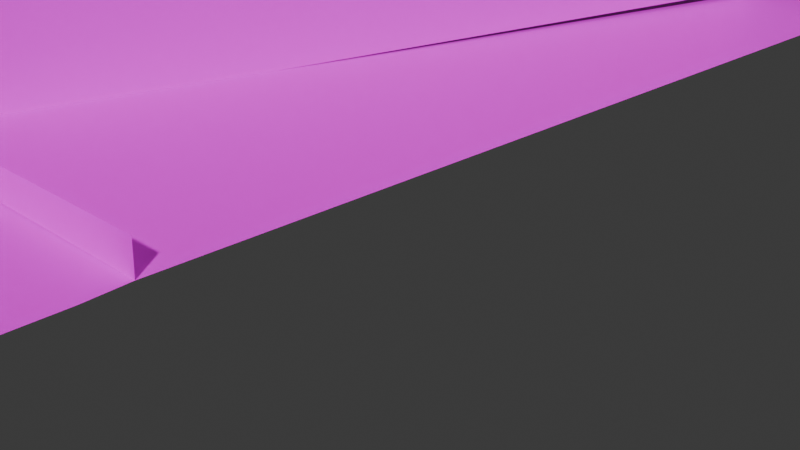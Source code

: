 # Source: blend.blend  (saved by Blender 4.0.36; exported with 4.5.12 LTS)
import bpy
from mathutils import Matrix  # noqa: F401  (used for matrix-valued properties, if any)

bpy.ops.wm.read_factory_settings(use_empty=True)
scene = bpy.context.scene
scene.name = 'Scene'

# ---- collections
col_collection = bpy.data.collections.new('Collection'); scene.collection.children.link(col_collection)
col_collection_1 = bpy.data.collections.new('Collection 1'); col_collection.children.link(col_collection_1)
col_3 = bpy.data.collections.new('3'); scene.collection.children.link(col_3)
col_2 = bpy.data.collections.new('2'); scene.collection.children.link(col_2)
col_1 = bpy.data.collections.new('1'); scene.collection.children.link(col_1)
col_4 = bpy.data.collections.new('4'); scene.collection.children.link(col_4)
col_5 = bpy.data.collections.new('5'); scene.collection.children.link(col_5)
col_6 = bpy.data.collections.new('6'); scene.collection.children.link(col_6)
col_ground = bpy.data.collections.new('ground'); scene.collection.children.link(col_ground)

# ---- images (referenced by path relative to the original .blend; pixels are not part of the script)
import os
ASSET_DIR = os.environ.get("B2B_ASSET_DIR", "")  # directory of the original .blend (textures are referenced by path, not embedded)
HERE = os.path.dirname(os.path.abspath(__file__))  # packed textures are extracted next to this script under _unpacked/

def load_image(name, relpath, width, height, colorspace="sRGB"):
    """Load a texture the original file referenced (path relative to the .blend, or extracted next to this script)."""
    p = next((c for c in (os.path.join(HERE, relpath), os.path.join(ASSET_DIR, relpath)) if relpath and os.path.exists(c)), "")
    if p:
        img = bpy.data.images.load(p, check_existing=True)
        img.name = name
    else:  # same state as the original file: an image datablock whose file is absent (Cycles renders it pink)
        img = bpy.data.images.new(name, width, height)
        img.source = "FILE"
        img.filepath = "//" + (relpath or name)
    img.colorspace_settings.name = colorspace
    return img
img_dsc024730_png = load_image('DSC024730.png', 'DSC024730.png', 1024, 1024, 'sRGB')
img_senjuazuma1_png = load_image('senjuazuma1.png', 'senjuazuma1.png', 1024, 1024, 'sRGB')
img_senjuazuma2_png = load_image('senjuazuma2.png', 'senjuazuma2.png', 1024, 1024, 'sRGB')
img_18_png = load_image('18.png', '18.png', 1024, 1024, 'sRGB')
img_0_png_001 = load_image('0.png.001', '0.png', 1024, 1024, 'sRGB')
img_1_png_001 = load_image('1.png.001', '1.png', 1024, 1024, 'sRGB')
img_2_png_001 = load_image('2.png.001', '2.png', 1024, 1024, 'sRGB')
img_6_png = load_image('6.png', '6.png', 1024, 1024, 'sRGB')
img_7_png = load_image('7.png', '7.png', 1024, 1024, 'sRGB')
img_9_png = load_image('9.png', '9.png', 1024, 1024, 'sRGB')
img_10_png = load_image('10.png', '10.png', 1024, 1024, 'sRGB')
img_dsc023320_png = load_image('DSC023320.png', 'DSC023320.png', 1024, 1024, 'sRGB')
img_3_png = load_image('3.png', '3.png', 1024, 1024, 'sRGB')
img_4_png = load_image('4.png', '4.png', 1024, 1024, 'sRGB')
img_5_png = load_image('5.png', '5.png', 1024, 1024, 'sRGB')
img_8_png = load_image('8.png', '8.png', 1024, 1024, 'sRGB')
img_8_2_png = load_image('8_2.png', '8_2.png', 1024, 1024, 'sRGB')
img_enseki_png_001 = load_image('enseki.png.001', 'enseki.png', 1024, 1024, 'sRGB')
img_bokuteikabe_png_001 = load_image('bokuteikabe.png.001', 'bokuteikabe.png', 1024, 1024, 'sRGB')
img_11_png = load_image('11.png', '11.png', 1024, 1024, 'sRGB')
img_12_png = load_image('12.png', '12.png', 1024, 1024, 'sRGB')
img_13_png = load_image('13.png', '13.png', 1024, 1024, 'sRGB')
img_h01_png = load_image('h01.png', 'h01.png', 1024, 1024, 'sRGB')
img_10_png_001 = load_image('10.png.001', '10.png', 1024, 1024, 'sRGB')
img_14_png = load_image('14.png', '14.png', 1024, 1024, 'sRGB')
img_15_png = load_image('15.png', '15.png', 1024, 1024, 'sRGB')
img_17_png = load_image('17.png', '17.png', 1024, 1024, 'sRGB')
img_16_png = load_image('16.png', '16.png', 1024, 1024, 'sRGB')
img_dsc023311_png = load_image('DSC023311.png', 'DSC023311.png', 1024, 1024, 'sRGB')
img_dsc02324p_0_png = load_image('DSC02324p-0.png', 'DSC02324p-0.png', 1024, 1024, 'sRGB')
img_dsc02324p_1_png = load_image('DSC02324p-1.png', 'DSC02324p-1.png', 1024, 1024, 'sRGB')
img_kawara_png = load_image('kawara.png', 'kawara.png', 1024, 1024, 'sRGB')
img_19_png = load_image('19.png', '19.png', 1024, 1024, 'sRGB')
img_road1_png = load_image('road1.png', 'road1.png', 1024, 1024, 'sRGB')

# ---- materials (node trees are filled in below, after node groups)
mat_033 = bpy.data.materials.new('マテリアル.033')
mat_033.use_transparent_shadow = False
mat_034 = bpy.data.materials.new('マテリアル.034')
mat_034.use_transparent_shadow = False
mat_035 = bpy.data.materials.new('マテリアル.035')
mat_035.use_transparent_shadow = False
mat_test_material_003 = bpy.data.materials.new('test\u3000Material.003')
mat_test_material_003.diffuse_color = (1.0, 1.0, 1.0, 1.0)
mat_036 = bpy.data.materials.new('マテリアル.036')
mat_036.use_transparent_shadow = False
mat_037 = bpy.data.materials.new('マテリアル.037')
mat_037.use_transparent_shadow = False
mat_test_material_004 = bpy.data.materials.new('test\u3000Material.004')
mat_test_material_004.diffuse_color = (1.0, 1.0, 1.0, 1.0)
mat_023 = bpy.data.materials.new('マテリアル.023')
mat_023.use_transparent_shadow = False
mat_024 = bpy.data.materials.new('マテリアル.024')
mat_024.use_transparent_shadow = False
mat_028 = bpy.data.materials.new('マテリアル.028')
mat_028.use_transparent_shadow = False
mat_029 = bpy.data.materials.new('マテリアル.029')
mat_029.use_transparent_shadow = False
mat_031 = bpy.data.materials.new('マテリアル.031')
mat_031.use_transparent_shadow = False
mat_032 = bpy.data.materials.new('マテリアル.032')
mat_032.use_transparent_shadow = False
mat_048 = bpy.data.materials.new('マテリアル.048')
mat_048.use_transparent_shadow = False
mat_025 = bpy.data.materials.new('マテリアル.025')
mat_025.use_transparent_shadow = False
mat_026 = bpy.data.materials.new('マテリアル.026')
mat_026.use_transparent_shadow = False
mat_027 = bpy.data.materials.new('マテリアル.027')
mat_027.use_transparent_shadow = False
mat_014 = bpy.data.materials.new('マテリアル.014')
mat_014.use_transparent_shadow = False
mat_021 = bpy.data.materials.new('マテリアル.021')
mat_021.use_transparent_shadow = False
mat_012 = bpy.data.materials.new('マテリアル.012')
mat_012.use_transparent_shadow = False
mat_015 = bpy.data.materials.new('マテリアル.015')
mat_015.use_transparent_shadow = False
mat_016 = bpy.data.materials.new('マテリアル.016')
mat_016.use_transparent_shadow = False
mat_017 = bpy.data.materials.new('マテリアル.017')
mat_017.use_transparent_shadow = False
mat_018 = bpy.data.materials.new('マテリアル.018')
mat_018.use_transparent_shadow = False
mat_019 = bpy.data.materials.new('マテリアル.019')
mat_019.use_transparent_shadow = False
mat_020 = bpy.data.materials.new('マテリアル.020')
mat_020.use_transparent_shadow = False
mat_022 = bpy.data.materials.new('マテリアル.022')
mat_022.use_transparent_shadow = False
mat_x = bpy.data.materials.new('マテリアル')
mat_x.use_transparent_shadow = False
mat_007 = bpy.data.materials.new('マテリアル.007')
mat_007.use_transparent_shadow = False
mat_001 = bpy.data.materials.new('マテリアル.001')
mat_001.use_transparent_shadow = False
mat_002 = bpy.data.materials.new('マテリアル.002')
mat_002.use_transparent_shadow = False
mat_003 = bpy.data.materials.new('マテリアル.003')
mat_003.use_transparent_shadow = False
mat_008 = bpy.data.materials.new('マテリアル.008')
mat_008.use_transparent_shadow = False
mat_047 = bpy.data.materials.new('マテリアル.047')
mat_047.use_transparent_shadow = False
mat_004 = bpy.data.materials.new('マテリアル.004')
mat_004.use_transparent_shadow = False
mat_005 = bpy.data.materials.new('マテリアル.005')
mat_005.use_transparent_shadow = False
mat_010 = bpy.data.materials.new('マテリアル.010')
mat_010.use_transparent_shadow = False
mat_006 = bpy.data.materials.new('マテリアル.006')
mat_006.use_transparent_shadow = False
mat_011 = bpy.data.materials.new('マテリアル.011')
mat_011.use_transparent_shadow = False
mat_030 = bpy.data.materials.new('マテリアル.030')
mat_030.use_transparent_shadow = False
mat_038 = bpy.data.materials.new('マテリアル.038')
mat_038.use_transparent_shadow = False
mat_039 = bpy.data.materials.new('マテリアル.039')
mat_039.use_transparent_shadow = False
mat_042 = bpy.data.materials.new('マテリアル.042')
mat_042.use_transparent_shadow = False
mat_043 = bpy.data.materials.new('マテリアル.043')
mat_043.use_transparent_shadow = False
mat_046 = bpy.data.materials.new('マテリアル.046')
mat_046.use_transparent_shadow = False
mat_013 = bpy.data.materials.new('マテリアル.013')
mat_013.use_transparent_shadow = False

# ---- material node trees
mat_033.use_nodes = True; mat_033.node_tree.nodes.clear()
_N = mat_033.node_tree.nodes; _L = mat_033.node_tree.links
n0 = _N.new('ShaderNodeBsdfPrincipled'); n0.name = 'プリンシプルBSDF'; n0.location = (10, 300)
n0.inputs[3].default_value = 1.45
n1 = _N.new('ShaderNodeOutputMaterial'); n1.name = 'マテリアル出力'; n1.location = (300, 300)
n2 = _N.new('ShaderNodeTexImage'); n2.name = '画像テクスチャ'; n2.location = (-280, 275)
n2.image = img_dsc024730_png
_L.new(n0.outputs[0], n1.inputs[0])
_L.new(n2.outputs[0], n0.inputs[0])
n1.is_active_output = True
mat_034.use_nodes = True; mat_034.node_tree.nodes.clear()
_N = mat_034.node_tree.nodes; _L = mat_034.node_tree.links
n0 = _N.new('ShaderNodeBsdfPrincipled'); n0.name = 'プリンシプルBSDF'; n0.location = (10, 300)
n0.inputs[3].default_value = 1.45
n1 = _N.new('ShaderNodeOutputMaterial'); n1.name = 'マテリアル出力'; n1.location = (300, 300)
n2 = _N.new('ShaderNodeTexImage'); n2.name = '画像テクスチャ'; n2.location = (-280, 275)
n2.image = img_senjuazuma1_png
_L.new(n0.outputs[0], n1.inputs[0])
_L.new(n2.outputs[0], n0.inputs[0])
n1.is_active_output = True
mat_035.use_nodes = True; mat_035.node_tree.nodes.clear()
_N = mat_035.node_tree.nodes; _L = mat_035.node_tree.links
n0 = _N.new('ShaderNodeBsdfPrincipled'); n0.name = 'プリンシプルBSDF'; n0.location = (10, 300)
n0.inputs[3].default_value = 1.45
n1 = _N.new('ShaderNodeOutputMaterial'); n1.name = 'マテリアル出力'; n1.location = (300, 300)
n2 = _N.new('ShaderNodeTexImage'); n2.name = '画像テクスチャ'; n2.location = (-280, 275)
n2.image = img_senjuazuma2_png
_L.new(n0.outputs[0], n1.inputs[0])
_L.new(n2.outputs[0], n0.inputs[0])
n1.is_active_output = True
mat_test_material_003.use_nodes = True; mat_test_material_003.node_tree.nodes.clear()
_N = mat_test_material_003.node_tree.nodes; _L = mat_test_material_003.node_tree.links
n0 = _N.new('ShaderNodeBsdfPrincipled'); n0.name = 'プリンシプルBSDF'; n0.location = (10, 300)
n0.inputs[0].default_value = (0.0, 0.008077, 1.0, 1.0)
n0.inputs[3].default_value = 1.45
n0.inputs[27].default_value = (0.0, 0.0, 0.0, 1.0)
n1 = _N.new('ShaderNodeOutputMaterial'); n1.name = 'マテリアル出力'; n1.location = (300, 300)
_L.new(n0.outputs[0], n1.inputs[0])
n1.is_active_output = True
mat_036.use_nodes = True; mat_036.node_tree.nodes.clear()
_N = mat_036.node_tree.nodes; _L = mat_036.node_tree.links
n0 = _N.new('ShaderNodeBsdfPrincipled'); n0.name = 'プリンシプルBSDF'; n0.location = (10, 300)
n0.inputs[3].default_value = 1.45
n1 = _N.new('ShaderNodeOutputMaterial'); n1.name = 'マテリアル出力'; n1.location = (300, 300)
n2 = _N.new('ShaderNodeTexImage'); n2.name = '画像テクスチャ'; n2.location = (-280, 275)
n2.image = img_18_png
_L.new(n0.outputs[0], n1.inputs[0])
_L.new(n2.outputs[0], n0.inputs[0])
n1.is_active_output = True
mat_037.use_nodes = True; mat_037.node_tree.nodes.clear()
_N = mat_037.node_tree.nodes; _L = mat_037.node_tree.links
n0 = _N.new('ShaderNodeBsdfPrincipled'); n0.name = 'プリンシプルBSDF'; n0.location = (10, 300)
n0.inputs[3].default_value = 1.45
n1 = _N.new('ShaderNodeOutputMaterial'); n1.name = 'マテリアル出力'; n1.location = (300, 300)
n2 = _N.new('ShaderNodeTexImage'); n2.name = '画像テクスチャ'; n2.location = (-280, 275)
n2.image = img_dsc024730_png
_L.new(n0.outputs[0], n1.inputs[0])
_L.new(n2.outputs[0], n0.inputs[0])
n1.is_active_output = True
mat_test_material_004.use_nodes = True; mat_test_material_004.node_tree.nodes.clear()
_N = mat_test_material_004.node_tree.nodes; _L = mat_test_material_004.node_tree.links
n0 = _N.new('ShaderNodeBsdfPrincipled'); n0.name = 'プリンシプルBSDF'; n0.location = (10, 300)
n0.inputs[3].default_value = 1.45
n0.inputs[27].default_value = (0.0, 0.0, 0.0, 1.0)
n1 = _N.new('ShaderNodeOutputMaterial'); n1.name = 'マテリアル出力'; n1.location = (300, 300)
n2 = _N.new('ShaderNodeTexImage'); n2.name = '画像テクスチャ'; n2.location = (-280, 275)
n2.image = img_0_png_001
_L.new(n0.outputs[0], n1.inputs[0])
_L.new(n2.outputs[0], n0.inputs[0])
n1.is_active_output = True
mat_023.use_nodes = True; mat_023.node_tree.nodes.clear()
_N = mat_023.node_tree.nodes; _L = mat_023.node_tree.links
n0 = _N.new('ShaderNodeBsdfPrincipled'); n0.name = 'プリンシプルBSDF'; n0.location = (10, 300)
n0.inputs[3].default_value = 1.45
n1 = _N.new('ShaderNodeOutputMaterial'); n1.name = 'マテリアル出力'; n1.location = (300, 300)
n2 = _N.new('ShaderNodeTexImage'); n2.name = '画像テクスチャ'; n2.location = (-280, 275)
n2.image = img_1_png_001
_L.new(n0.outputs[0], n1.inputs[0])
_L.new(n2.outputs[0], n0.inputs[0])
n1.is_active_output = True
mat_024.use_nodes = True; mat_024.node_tree.nodes.clear()
_N = mat_024.node_tree.nodes; _L = mat_024.node_tree.links
n0 = _N.new('ShaderNodeBsdfPrincipled'); n0.name = 'プリンシプルBSDF'; n0.location = (10, 300)
n0.inputs[3].default_value = 1.45
n1 = _N.new('ShaderNodeOutputMaterial'); n1.name = 'マテリアル出力'; n1.location = (300, 300)
n2 = _N.new('ShaderNodeTexImage'); n2.name = '画像テクスチャ'; n2.location = (-280, 275)
n2.image = img_2_png_001
_L.new(n0.outputs[0], n1.inputs[0])
_L.new(n2.outputs[0], n0.inputs[0])
n1.is_active_output = True
mat_028.use_nodes = True; mat_028.node_tree.nodes.clear()
_N = mat_028.node_tree.nodes; _L = mat_028.node_tree.links
n0 = _N.new('ShaderNodeBsdfPrincipled'); n0.name = 'プリンシプルBSDF'; n0.location = (10, 300)
n0.inputs[3].default_value = 1.45
n1 = _N.new('ShaderNodeOutputMaterial'); n1.name = 'マテリアル出力'; n1.location = (300, 300)
n2 = _N.new('ShaderNodeTexImage'); n2.name = '画像テクスチャ'; n2.location = (-280, 275)
n2.image = img_6_png
_L.new(n0.outputs[0], n1.inputs[0])
_L.new(n2.outputs[0], n0.inputs[0])
n1.is_active_output = True
mat_029.use_nodes = True; mat_029.node_tree.nodes.clear()
_N = mat_029.node_tree.nodes; _L = mat_029.node_tree.links
n0 = _N.new('ShaderNodeBsdfPrincipled'); n0.name = 'プリンシプルBSDF'; n0.location = (10, 300)
n0.inputs[3].default_value = 1.45
n1 = _N.new('ShaderNodeOutputMaterial'); n1.name = 'マテリアル出力'; n1.location = (300, 300)
n2 = _N.new('ShaderNodeTexImage'); n2.name = '画像テクスチャ'; n2.location = (-280, 275)
n2.image = img_7_png
_L.new(n0.outputs[0], n1.inputs[0])
_L.new(n2.outputs[0], n0.inputs[0])
n1.is_active_output = True
mat_031.use_nodes = True; mat_031.node_tree.nodes.clear()
_N = mat_031.node_tree.nodes; _L = mat_031.node_tree.links
n0 = _N.new('ShaderNodeBsdfPrincipled'); n0.name = 'プリンシプルBSDF'; n0.location = (10, 300)
n0.inputs[3].default_value = 1.45
n1 = _N.new('ShaderNodeOutputMaterial'); n1.name = 'マテリアル出力'; n1.location = (300, 300)
n2 = _N.new('ShaderNodeTexImage'); n2.name = '画像テクスチャ'; n2.location = (-280, 275)
n2.image = img_9_png
_L.new(n0.outputs[0], n1.inputs[0])
_L.new(n2.outputs[0], n0.inputs[0])
n1.is_active_output = True
mat_032.use_nodes = True; mat_032.node_tree.nodes.clear()
_N = mat_032.node_tree.nodes; _L = mat_032.node_tree.links
n0 = _N.new('ShaderNodeBsdfPrincipled'); n0.name = 'プリンシプルBSDF'; n0.location = (10, 300)
n0.inputs[3].default_value = 1.45
n1 = _N.new('ShaderNodeOutputMaterial'); n1.name = 'マテリアル出力'; n1.location = (300, 300)
n2 = _N.new('ShaderNodeTexImage'); n2.name = '画像テクスチャ'; n2.location = (-280, 275)
n2.image = img_10_png
_L.new(n0.outputs[0], n1.inputs[0])
_L.new(n2.outputs[0], n0.inputs[0])
n1.is_active_output = True
mat_048.use_nodes = True; mat_048.node_tree.nodes.clear()
_N = mat_048.node_tree.nodes; _L = mat_048.node_tree.links
n0 = _N.new('ShaderNodeBsdfPrincipled'); n0.name = 'プリンシプルBSDF'; n0.location = (10, 300)
n0.inputs[3].default_value = 1.45
n1 = _N.new('ShaderNodeOutputMaterial'); n1.name = 'マテリアル出力'; n1.location = (300, 300)
n2 = _N.new('ShaderNodeTexImage'); n2.name = '画像テクスチャ'; n2.location = (-280, 275)
n2.image = img_dsc023320_png
_L.new(n0.outputs[0], n1.inputs[0])
_L.new(n2.outputs[0], n0.inputs[0])
n1.is_active_output = True
mat_025.use_nodes = True; mat_025.node_tree.nodes.clear()
_N = mat_025.node_tree.nodes; _L = mat_025.node_tree.links
n0 = _N.new('ShaderNodeBsdfPrincipled'); n0.name = 'プリンシプルBSDF'; n0.location = (10, 300)
n0.inputs[3].default_value = 1.45
n1 = _N.new('ShaderNodeOutputMaterial'); n1.name = 'マテリアル出力'; n1.location = (300, 300)
n2 = _N.new('ShaderNodeTexImage'); n2.name = '画像テクスチャ'; n2.location = (-280, 275)
n2.image = img_3_png
_L.new(n0.outputs[0], n1.inputs[0])
_L.new(n2.outputs[0], n0.inputs[0])
n1.is_active_output = True
mat_026.use_nodes = True; mat_026.node_tree.nodes.clear()
_N = mat_026.node_tree.nodes; _L = mat_026.node_tree.links
n0 = _N.new('ShaderNodeBsdfPrincipled'); n0.name = 'プリンシプルBSDF'; n0.location = (10, 300)
n0.inputs[3].default_value = 1.45
n1 = _N.new('ShaderNodeOutputMaterial'); n1.name = 'マテリアル出力'; n1.location = (300, 300)
n2 = _N.new('ShaderNodeTexImage'); n2.name = '画像テクスチャ'; n2.location = (-280, 275)
n2.image = img_4_png
_L.new(n0.outputs[0], n1.inputs[0])
_L.new(n2.outputs[0], n0.inputs[0])
n1.is_active_output = True
mat_027.use_nodes = True; mat_027.node_tree.nodes.clear()
_N = mat_027.node_tree.nodes; _L = mat_027.node_tree.links
n0 = _N.new('ShaderNodeBsdfPrincipled'); n0.name = 'プリンシプルBSDF'; n0.location = (10, 300)
n0.inputs[3].default_value = 1.45
n1 = _N.new('ShaderNodeOutputMaterial'); n1.name = 'マテリアル出力'; n1.location = (300, 300)
n2 = _N.new('ShaderNodeTexImage'); n2.name = '画像テクスチャ'; n2.location = (-280, 275)
n2.image = img_5_png
_L.new(n0.outputs[0], n1.inputs[0])
_L.new(n2.outputs[0], n0.inputs[0])
n1.is_active_output = True
mat_014.use_nodes = True; mat_014.node_tree.nodes.clear()
_N = mat_014.node_tree.nodes; _L = mat_014.node_tree.links
n0 = _N.new('ShaderNodeBsdfPrincipled'); n0.name = 'プリンシプルBSDF'; n0.location = (10, 300)
n0.inputs[3].default_value = 1.45
n1 = _N.new('ShaderNodeOutputMaterial'); n1.name = 'マテリアル出力'; n1.location = (300, 300)
n2 = _N.new('ShaderNodeTexImage'); n2.name = '画像テクスチャ'; n2.location = (-280, 275)
n2.image = img_8_png
_L.new(n0.outputs[0], n1.inputs[0])
_L.new(n2.outputs[0], n0.inputs[0])
n1.is_active_output = True
mat_021.use_nodes = True; mat_021.node_tree.nodes.clear()
_N = mat_021.node_tree.nodes; _L = mat_021.node_tree.links
n0 = _N.new('ShaderNodeBsdfPrincipled'); n0.name = 'プリンシプルBSDF'; n0.location = (10, 300)
n0.inputs[3].default_value = 1.45
n1 = _N.new('ShaderNodeOutputMaterial'); n1.name = 'マテリアル出力'; n1.location = (300, 300)
n2 = _N.new('ShaderNodeTexImage'); n2.name = '画像テクスチャ'; n2.location = (-280, 275)
n2.image = img_8_2_png
_L.new(n0.outputs[0], n1.inputs[0])
_L.new(n2.outputs[0], n0.inputs[0])
n1.is_active_output = True
mat_012.use_nodes = True; mat_012.node_tree.nodes.clear()
_N = mat_012.node_tree.nodes; _L = mat_012.node_tree.links
n0 = _N.new('ShaderNodeBsdfPrincipled'); n0.name = 'プリンシプルBSDF'; n0.location = (10, 300)
n0.inputs[3].default_value = 1.45
n1 = _N.new('ShaderNodeOutputMaterial'); n1.name = 'マテリアル出力'; n1.location = (300, 300)
n2 = _N.new('ShaderNodeTexImage'); n2.name = '画像テクスチャ'; n2.location = (-280, 275)
n2.image = img_enseki_png_001
_L.new(n0.outputs[0], n1.inputs[0])
_L.new(n2.outputs[0], n0.inputs[0])
n1.is_active_output = True
mat_015.use_nodes = True; mat_015.node_tree.nodes.clear()
_N = mat_015.node_tree.nodes; _L = mat_015.node_tree.links
n0 = _N.new('ShaderNodeBsdfPrincipled'); n0.name = 'プリンシプルBSDF'; n0.location = (10, 300)
n0.inputs[3].default_value = 1.45
n1 = _N.new('ShaderNodeOutputMaterial'); n1.name = 'マテリアル出力'; n1.location = (300, 300)
n2 = _N.new('ShaderNodeTexImage'); n2.name = '画像テクスチャ'; n2.location = (-280, 275)
n2.image = img_bokuteikabe_png_001
_L.new(n0.outputs[0], n1.inputs[0])
_L.new(n2.outputs[0], n0.inputs[0])
n1.is_active_output = True
mat_016.use_nodes = True; mat_016.node_tree.nodes.clear()
_N = mat_016.node_tree.nodes; _L = mat_016.node_tree.links
n0 = _N.new('ShaderNodeBsdfPrincipled'); n0.name = 'プリンシプルBSDF'; n0.location = (10, 300)
n0.inputs[3].default_value = 1.45
n1 = _N.new('ShaderNodeOutputMaterial'); n1.name = 'マテリアル出力'; n1.location = (300, 300)
n2 = _N.new('ShaderNodeTexImage'); n2.name = '画像テクスチャ'; n2.location = (-280, 275)
n2.image = img_bokuteikabe_png_001
_L.new(n0.outputs[0], n1.inputs[0])
_L.new(n2.outputs[0], n0.inputs[0])
n1.is_active_output = True
mat_017.use_nodes = True; mat_017.node_tree.nodes.clear()
_N = mat_017.node_tree.nodes; _L = mat_017.node_tree.links
n0 = _N.new('ShaderNodeBsdfPrincipled'); n0.name = 'プリンシプルBSDF'; n0.location = (10, 300)
n0.inputs[3].default_value = 1.45
n1 = _N.new('ShaderNodeOutputMaterial'); n1.name = 'マテリアル出力'; n1.location = (300, 300)
n2 = _N.new('ShaderNodeTexImage'); n2.name = '画像テクスチャ'; n2.location = (-280, 275)
n2.image = img_bokuteikabe_png_001
_L.new(n0.outputs[0], n1.inputs[0])
_L.new(n2.outputs[0], n0.inputs[0])
n1.is_active_output = True
mat_018.use_nodes = True; mat_018.node_tree.nodes.clear()
_N = mat_018.node_tree.nodes; _L = mat_018.node_tree.links
n0 = _N.new('ShaderNodeBsdfPrincipled'); n0.name = 'プリンシプルBSDF'; n0.location = (10, 300)
n0.inputs[3].default_value = 1.45
n1 = _N.new('ShaderNodeOutputMaterial'); n1.name = 'マテリアル出力'; n1.location = (300, 300)
n2 = _N.new('ShaderNodeTexImage'); n2.name = '画像テクスチャ'; n2.location = (-280, 275)
n2.image = img_enseki_png_001
_L.new(n0.outputs[0], n1.inputs[0])
_L.new(n2.outputs[0], n0.inputs[0])
n1.is_active_output = True
mat_019.use_nodes = True; mat_019.node_tree.nodes.clear()
_N = mat_019.node_tree.nodes; _L = mat_019.node_tree.links
n0 = _N.new('ShaderNodeBsdfPrincipled'); n0.name = 'プリンシプルBSDF'; n0.location = (10, 300)
n0.inputs[3].default_value = 1.45
n1 = _N.new('ShaderNodeOutputMaterial'); n1.name = 'マテリアル出力'; n1.location = (300, 300)
n2 = _N.new('ShaderNodeTexImage'); n2.name = '画像テクスチャ'; n2.location = (-280, 275)
n2.image = img_bokuteikabe_png_001
_L.new(n0.outputs[0], n1.inputs[0])
_L.new(n2.outputs[0], n0.inputs[0])
n1.is_active_output = True
mat_020.use_nodes = True; mat_020.node_tree.nodes.clear()
_N = mat_020.node_tree.nodes; _L = mat_020.node_tree.links
n0 = _N.new('ShaderNodeBsdfPrincipled'); n0.name = 'プリンシプルBSDF'; n0.location = (10, 300)
n0.inputs[3].default_value = 1.45
n1 = _N.new('ShaderNodeOutputMaterial'); n1.name = 'マテリアル出力'; n1.location = (300, 300)
n2 = _N.new('ShaderNodeTexImage'); n2.name = '画像テクスチャ'; n2.location = (-280, 275)
n2.image = img_bokuteikabe_png_001
_L.new(n0.outputs[0], n1.inputs[0])
_L.new(n2.outputs[0], n0.inputs[0])
n1.is_active_output = True
mat_022.use_nodes = True; mat_022.node_tree.nodes.clear()
_N = mat_022.node_tree.nodes; _L = mat_022.node_tree.links
n0 = _N.new('ShaderNodeBsdfPrincipled'); n0.name = 'プリンシプルBSDF'; n0.location = (10, 300)
n0.inputs[3].default_value = 1.45
n1 = _N.new('ShaderNodeOutputMaterial'); n1.name = 'マテリアル出力'; n1.location = (300, 300)
n2 = _N.new('ShaderNodeTexImage'); n2.name = '画像テクスチャ'; n2.location = (-280, 275)
n2.image = img_enseki_png_001
_L.new(n0.outputs[0], n1.inputs[0])
_L.new(n2.outputs[0], n0.inputs[0])
n1.is_active_output = True
mat_x.use_nodes = True; mat_x.node_tree.nodes.clear()
_N = mat_x.node_tree.nodes; _L = mat_x.node_tree.links
n0 = _N.new('ShaderNodeBsdfPrincipled'); n0.name = 'プリンシプルBSDF'; n0.location = (10, 300)
n0.inputs[3].default_value = 1.45
n1 = _N.new('ShaderNodeOutputMaterial'); n1.name = 'マテリアル出力'; n1.location = (300, 300)
n2 = _N.new('ShaderNodeTexImage'); n2.name = '画像テクスチャ'; n2.location = (-280, 275)
n2.image = img_11_png
_L.new(n0.outputs[0], n1.inputs[0])
_L.new(n2.outputs[0], n0.inputs[0])
n1.is_active_output = True
mat_007.use_nodes = True; mat_007.node_tree.nodes.clear()
_N = mat_007.node_tree.nodes; _L = mat_007.node_tree.links
n0 = _N.new('ShaderNodeBsdfPrincipled'); n0.name = 'プリンシプルBSDF'; n0.location = (10, 300)
n0.inputs[0].default_value = (0.8003, 0.02108, 0.0, 1.0)
n0.inputs[3].default_value = 1.45
n1 = _N.new('ShaderNodeOutputMaterial'); n1.name = 'マテリアル出力'; n1.location = (300, 300)
_L.new(n0.outputs[0], n1.inputs[0])
n1.is_active_output = True
mat_001.use_nodes = True; mat_001.node_tree.nodes.clear()
_N = mat_001.node_tree.nodes; _L = mat_001.node_tree.links
n0 = _N.new('ShaderNodeBsdfPrincipled'); n0.name = 'プリンシプルBSDF'; n0.location = (10, 300)
n0.inputs[3].default_value = 1.45
n1 = _N.new('ShaderNodeOutputMaterial'); n1.name = 'マテリアル出力'; n1.location = (300, 300)
n2 = _N.new('ShaderNodeTexImage'); n2.name = '画像テクスチャ'; n2.location = (-280, 275)
n2.image = img_12_png
_L.new(n0.outputs[0], n1.inputs[0])
_L.new(n2.outputs[0], n0.inputs[0])
n1.is_active_output = True
mat_002.use_nodes = True; mat_002.node_tree.nodes.clear()
_N = mat_002.node_tree.nodes; _L = mat_002.node_tree.links
n0 = _N.new('ShaderNodeBsdfPrincipled'); n0.name = 'プリンシプルBSDF'; n0.location = (10, 300)
n0.inputs[3].default_value = 1.45
n1 = _N.new('ShaderNodeOutputMaterial'); n1.name = 'マテリアル出力'; n1.location = (300, 300)
n2 = _N.new('ShaderNodeTexImage'); n2.name = '画像テクスチャ'; n2.location = (-280, 275)
n2.image = img_13_png
_L.new(n0.outputs[0], n1.inputs[0])
_L.new(n2.outputs[0], n0.inputs[0])
n1.is_active_output = True
mat_003.use_nodes = True; mat_003.node_tree.nodes.clear()
_N = mat_003.node_tree.nodes; _L = mat_003.node_tree.links
n0 = _N.new('ShaderNodeBsdfPrincipled'); n0.name = 'プリンシプルBSDF'; n0.location = (10, 300)
n0.inputs[3].default_value = 1.45
n1 = _N.new('ShaderNodeOutputMaterial'); n1.name = 'マテリアル出力'; n1.location = (300, 300)
n2 = _N.new('ShaderNodeTexImage'); n2.name = '画像テクスチャ'; n2.location = (-280, 275)
n2.image = img_h01_png
_L.new(n0.outputs[0], n1.inputs[0])
_L.new(n2.outputs[0], n0.inputs[0])
n1.is_active_output = True
mat_008.use_nodes = True; mat_008.node_tree.nodes.clear()
_N = mat_008.node_tree.nodes; _L = mat_008.node_tree.links
n0 = _N.new('ShaderNodeBsdfPrincipled'); n0.name = 'プリンシプルBSDF'; n0.location = (10, 300)
n0.inputs[0].default_value = (0.0, 0.8001, 0.0006467, 1.0)
n0.inputs[3].default_value = 1.45
n1 = _N.new('ShaderNodeOutputMaterial'); n1.name = 'マテリアル出力'; n1.location = (300, 300)
_L.new(n0.outputs[0], n1.inputs[0])
n1.is_active_output = True
mat_047.use_nodes = True; mat_047.node_tree.nodes.clear()
_N = mat_047.node_tree.nodes; _L = mat_047.node_tree.links
n0 = _N.new('ShaderNodeBsdfPrincipled'); n0.name = 'プリンシプルBSDF'; n0.location = (10, 300)
n0.inputs[3].default_value = 1.45
n1 = _N.new('ShaderNodeOutputMaterial'); n1.name = 'マテリアル出力'; n1.location = (300, 300)
n2 = _N.new('ShaderNodeTexImage'); n2.name = '画像テクスチャ'; n2.location = (-280, 275)
n2.image = img_10_png_001
_L.new(n0.outputs[0], n1.inputs[0])
_L.new(n2.outputs[0], n0.inputs[0])
n1.is_active_output = True
mat_004.use_nodes = True; mat_004.node_tree.nodes.clear()
_N = mat_004.node_tree.nodes; _L = mat_004.node_tree.links
n0 = _N.new('ShaderNodeBsdfPrincipled'); n0.name = 'プリンシプルBSDF'; n0.location = (10, 300)
n0.inputs[3].default_value = 1.45
n1 = _N.new('ShaderNodeOutputMaterial'); n1.name = 'マテリアル出力'; n1.location = (300, 300)
n2 = _N.new('ShaderNodeTexImage'); n2.name = '画像テクスチャ'; n2.location = (-280, 275)
n2.image = img_14_png
_L.new(n0.outputs[0], n1.inputs[0])
_L.new(n2.outputs[0], n0.inputs[0])
n1.is_active_output = True
mat_005.use_nodes = True; mat_005.node_tree.nodes.clear()
_N = mat_005.node_tree.nodes; _L = mat_005.node_tree.links
n0 = _N.new('ShaderNodeBsdfPrincipled'); n0.name = 'プリンシプルBSDF'; n0.location = (10, 300)
n0.inputs[3].default_value = 1.45
n1 = _N.new('ShaderNodeOutputMaterial'); n1.name = 'マテリアル出力'; n1.location = (300, 300)
n2 = _N.new('ShaderNodeTexImage'); n2.name = '画像テクスチャ'; n2.location = (-280, 275)
n2.image = img_h01_png
_L.new(n0.outputs[0], n1.inputs[0])
_L.new(n2.outputs[0], n0.inputs[0])
n1.is_active_output = True
mat_010.use_nodes = True; mat_010.node_tree.nodes.clear()
_N = mat_010.node_tree.nodes; _L = mat_010.node_tree.links
n0 = _N.new('ShaderNodeBsdfPrincipled'); n0.name = 'プリンシプルBSDF'; n0.location = (10, 300)
n0.inputs[0].default_value = (0.0, 0.8002, 0.7492, 1.0)
n0.inputs[3].default_value = 1.45
n1 = _N.new('ShaderNodeOutputMaterial'); n1.name = 'マテリアル出力'; n1.location = (300, 300)
_L.new(n0.outputs[0], n1.inputs[0])
n1.is_active_output = True
mat_006.use_nodes = True; mat_006.node_tree.nodes.clear()
_N = mat_006.node_tree.nodes; _L = mat_006.node_tree.links
n0 = _N.new('ShaderNodeBsdfPrincipled'); n0.name = 'プリンシプルBSDF'; n0.location = (10, 300)
n0.inputs[3].default_value = 1.45
n1 = _N.new('ShaderNodeOutputMaterial'); n1.name = 'マテリアル出力'; n1.location = (300, 300)
n2 = _N.new('ShaderNodeTexImage'); n2.name = '画像テクスチャ'; n2.location = (-280, 275)
n2.image = img_15_png
_L.new(n0.outputs[0], n1.inputs[0])
_L.new(n2.outputs[0], n0.inputs[0])
n1.is_active_output = True
mat_011.use_nodes = True; mat_011.node_tree.nodes.clear()
_N = mat_011.node_tree.nodes; _L = mat_011.node_tree.links
n0 = _N.new('ShaderNodeBsdfPrincipled'); n0.name = 'プリンシプルBSDF'; n0.location = (10, 300)
n0.inputs[3].default_value = 1.45
n1 = _N.new('ShaderNodeOutputMaterial'); n1.name = 'マテリアル出力'; n1.location = (300, 300)
n2 = _N.new('ShaderNodeTexImage'); n2.name = '画像テクスチャ'; n2.location = (-280, 275)
n2.image = img_17_png
_L.new(n0.outputs[0], n1.inputs[0])
_L.new(n2.outputs[0], n0.inputs[0])
n1.is_active_output = True
mat_030.use_nodes = True; mat_030.node_tree.nodes.clear()
_N = mat_030.node_tree.nodes; _L = mat_030.node_tree.links
n0 = _N.new('ShaderNodeBsdfPrincipled'); n0.name = 'プリンシプルBSDF'; n0.location = (10, 300)
n0.inputs[3].default_value = 1.45
n1 = _N.new('ShaderNodeOutputMaterial'); n1.name = 'マテリアル出力'; n1.location = (300, 300)
n2 = _N.new('ShaderNodeTexImage'); n2.name = '画像テクスチャ'; n2.location = (-280, 275)
n2.image = img_16_png
_L.new(n0.outputs[0], n1.inputs[0])
_L.new(n2.outputs[0], n0.inputs[0])
n1.is_active_output = True
mat_038.use_nodes = True; mat_038.node_tree.nodes.clear()
_N = mat_038.node_tree.nodes; _L = mat_038.node_tree.links
n0 = _N.new('ShaderNodeBsdfPrincipled'); n0.name = 'プリンシプルBSDF'; n0.location = (10, 300)
n0.inputs[3].default_value = 1.45
n1 = _N.new('ShaderNodeOutputMaterial'); n1.name = 'マテリアル出力'; n1.location = (300, 300)
n2 = _N.new('ShaderNodeTexImage'); n2.name = '画像テクスチャ'; n2.location = (-280, 275)
n2.image = img_dsc023311_png
_L.new(n0.outputs[0], n1.inputs[0])
_L.new(n2.outputs[0], n0.inputs[0])
n1.is_active_output = True
mat_039.use_nodes = True; mat_039.node_tree.nodes.clear()
_N = mat_039.node_tree.nodes; _L = mat_039.node_tree.links
n0 = _N.new('ShaderNodeBsdfPrincipled'); n0.name = 'プリンシプルBSDF'; n0.location = (10, 300)
n0.inputs[3].default_value = 1.45
n1 = _N.new('ShaderNodeOutputMaterial'); n1.name = 'マテリアル出力'; n1.location = (300, 300)
n2 = _N.new('ShaderNodeTexImage'); n2.name = '画像テクスチャ'; n2.location = (-280, 275)
n2.image = img_dsc02324p_0_png
_L.new(n0.outputs[0], n1.inputs[0])
_L.new(n2.outputs[0], n0.inputs[0])
n1.is_active_output = True
mat_042.use_nodes = True; mat_042.node_tree.nodes.clear()
_N = mat_042.node_tree.nodes; _L = mat_042.node_tree.links
n0 = _N.new('ShaderNodeBsdfPrincipled'); n0.name = 'プリンシプルBSDF'; n0.location = (10, 300)
n0.inputs[3].default_value = 1.45
n1 = _N.new('ShaderNodeOutputMaterial'); n1.name = 'マテリアル出力'; n1.location = (300, 300)
n2 = _N.new('ShaderNodeTexImage'); n2.name = '画像テクスチャ'; n2.location = (-280, 275)
n2.image = img_dsc02324p_1_png
_L.new(n0.outputs[0], n1.inputs[0])
_L.new(n2.outputs[0], n0.inputs[0])
n1.is_active_output = True
mat_043.use_nodes = True; mat_043.node_tree.nodes.clear()
_N = mat_043.node_tree.nodes; _L = mat_043.node_tree.links
n0 = _N.new('ShaderNodeBsdfPrincipled'); n0.name = 'プリンシプルBSDF'; n0.location = (10, 300)
n0.inputs[3].default_value = 1.45
n1 = _N.new('ShaderNodeOutputMaterial'); n1.name = 'マテリアル出力'; n1.location = (300, 300)
n2 = _N.new('ShaderNodeTexImage'); n2.name = '画像テクスチャ'; n2.location = (-280, 275)
n2.image = img_kawara_png
_L.new(n0.outputs[0], n1.inputs[0])
_L.new(n2.outputs[0], n0.inputs[0])
n1.is_active_output = True
mat_046.use_nodes = True; mat_046.node_tree.nodes.clear()
_N = mat_046.node_tree.nodes; _L = mat_046.node_tree.links
n0 = _N.new('ShaderNodeBsdfPrincipled'); n0.name = 'プリンシプルBSDF'; n0.location = (10, 300)
n0.inputs[3].default_value = 1.45
n1 = _N.new('ShaderNodeOutputMaterial'); n1.name = 'マテリアル出力'; n1.location = (300, 300)
n2 = _N.new('ShaderNodeTexImage'); n2.name = '画像テクスチャ'; n2.location = (-280, 275)
n2.image = img_19_png
_L.new(n0.outputs[0], n1.inputs[0])
_L.new(n2.outputs[0], n0.inputs[0])
n1.is_active_output = True
mat_013.use_nodes = True; mat_013.node_tree.nodes.clear()
_N = mat_013.node_tree.nodes; _L = mat_013.node_tree.links
n0 = _N.new('ShaderNodeBsdfPrincipled'); n0.name = 'プリンシプルBSDF'; n0.location = (10, 300)
n0.inputs[3].default_value = 1.45
n1 = _N.new('ShaderNodeOutputMaterial'); n1.name = 'マテリアル出力'; n1.location = (300, 300)
n2 = _N.new('ShaderNodeTexImage'); n2.name = '画像テクスチャ'; n2.location = (-280, 275)
n2.image = img_road1_png
_L.new(n0.outputs[0], n1.inputs[0])
_L.new(n2.outputs[0], n0.inputs[0])
_L.new(n2.outputs[1], n0.inputs[4])
n1.is_active_output = True

# ---- world
world_world = bpy.data.worlds.new('World'); scene.world = world_world
world_world.use_nodes = True; world_world.node_tree.nodes.clear()
_N = world_world.node_tree.nodes; _L = world_world.node_tree.links
n0 = _N.new('ShaderNodeOutputWorld'); n0.name = 'World Output'; n0.location = (300, 300)
n1 = _N.new('ShaderNodeBackground'); n1.name = 'Background'; n1.location = (10, 300)
n1.inputs[0].default_value = (0.05088, 0.05088, 0.05088, 1.0)
_L.new(n1.outputs[0], n0.inputs[0])
n0.is_active_output = True
world_world.color = (0.05088, 0.05088, 0.05088)
world_world.use_sun_shadow = False
world_world.sun_shadow_jitter_overblur = 0.0

# ---- cameras
cam_camera_001 = bpy.data.cameras.new('Camera.001')
cam_camera_001.clip_end = 100.0
cam_camera_001.ortho_scale = 7.314

# ---- meshes
me_x = bpy.data.meshes.new('立方体')
me_x.from_pydata([(-1.835, -12.92, -1.0), (-1.835, -12.92, 2.557), (-1.835, -1.381, 2.557), (5.036, -12.92, -1.0), (5.036, -12.92, 2.557), (5.036, -1.381, -1.0), (5.036, -1.381, 2.557)], [], [(5, 6, 4, 3), (3, 4, 1, 0), (6, 2, 1, 4)])
me_x.polygons.foreach_set('material_index', [2, 1, 1])
_uv = me_x.uv_layers.new(name='UVマップ')
_uv.uv.foreach_set('vector', [0.998, -0.006266, 0.998, 1.006, 0.00634, 1.006, 0.00634, -0.006265, 0.9756, 0.01453, 0.9756, 0.992, 0.03135, 0.992, 0.03135, 0.01453, 7.716e-05, 0.9411, 0.9839, 0.9411, 0.9839, 0.9999, 7.725e-05, 0.9999])
me_x.materials.append(mat_033)
me_x.materials.append(mat_034)
me_x.materials.append(mat_035)
me_x.update()
me_001 = bpy.data.meshes.new('立方体.001')
me_001.from_pydata([(-1.835, -6.741, -1.0), (-1.835, -6.741, 2.119), (-1.835, -1.381, 2.119), (2.935, -6.741, -1.0), (2.935, -6.741, 2.119), (2.935, -1.381, -1.0), (2.935, -1.381, 2.119)], [], [(5, 6, 4, 3), (3, 4, 1, 0), (6, 2, 1, 4)])
_uv = me_001.uv_layers.new(name='UVマップ')
_uv.uv.foreach_set('vector', [0.375, 0.5, 0.625, 0.5, 0.625, 0.75, 0.375, 0.75, 0.375, 0.75, 0.625, 0.75, 0.625, 1.0, 0.375, 1.0, 0.625, 0.5, 0.875, 0.5, 0.875, 0.75, 0.625, 0.75])
me_001.update()
me_mesh_004 = bpy.data.meshes.new('mesh.004')
me_mesh_004.from_pydata([(-24.5, -27.81, -3.663), (-20.67, -42.53, -3.663), (-21.1, -27.71, -3.663), (-23.67, -37.59, -3.663), (-23.52, -42.61, -3.663), (-24.21, -37.6, -3.663), (-10.26, -17.17, -3.663), (-16.49, -21.66, -3.663), (-10.66, -22.13, -3.663), (-16.1, -16.71, -3.663), (-20.25, -28.7, -3.663), (-18.32, -40.14, -3.663), (-14.9, -40.08, -3.663), (-20.02, -41.26, -3.663), (-18.3, -41.23, -3.663), (-15.11, -28.61, -3.663), (-5.973, -21.09, -3.663), (-10.18, -13.01, -3.663), (-10.14, -21.11, -3.663), (-6.013, -12.99, -3.663), (-25.0, -38.38, -3.663), (-27.97, -28.36, -3.663), (-28.2, -38.31, -3.663), (-24.77, -28.43, -3.663), (-4.993, -12.79, -3.663), (-1.263, -21.75, -3.663), (-0.6835, -13.08, -3.663), (1.337, -1.426, -3.663), (0.4865, 6.994, -3.663), (-10.0, 5.934, -3.663), (-4.213, -0.9857, -3.663), (-1.543, -1.716, -3.663), (-4.033, -2.726, -3.663), (-1.473, -2.466, -3.663), (-9.253, -1.496, -3.663), (-16.65, -21.39, -3.663), (-19.53, -16.4, -3.663), (-19.43, -21.44, -3.663), (-16.73, -16.35, -3.663), (-19.17, -16.11, -3.663), (-10.44, -8.266, -3.663), (-18.8, -7.886, -3.663), (-10.81, -16.49, -3.663), (-10.25, -4.876, -3.663), (-18.77, -0.02576, -3.663), (-18.51, -2.526, -3.663), (-19.08, -2.586, -3.663), (-10.63, -4.916, -3.663), (-18.53, -7.776, -3.663), (-10.42, -6.906, -3.663), (-10.86, 0.8142, -3.663), (-27.95, -39.14, -3.663), (-23.77, -45.68, -3.663), (-23.99, -39.0, -3.663), (-27.83, -42.68, -3.663), (-28.09, -42.69, -3.663), (-27.98, -45.82, -3.663), (-14.75, -30.24, -3.663), (-12.74, -39.84, -3.663), (-10.68, -39.8, -3.663), (-14.56, -40.89, -3.663), (-12.72, -40.86, -3.663), (-10.86, -30.16, -3.663), (-0.7435, -12.32, -3.663), (-10.16, -4.966, -3.663), (-10.3, -11.92, -3.663), (0.7365, -4.056, -3.663), (-20.67, -42.53, -3.89), (-24.5, -27.81, -3.89), (-21.1, -27.71, -3.89), (-23.67, -37.59, -3.89), (-24.21, -37.6, -3.89), (-23.52, -42.61, -3.89), (-21.1, -27.71, 5.774), (-20.67, -42.53, 5.774), (-24.5, -27.81, 5.774), (-24.21, -37.6, 5.774), (-23.67, -37.59, 5.774), (-23.52, -42.61, 5.774), (-10.26, -17.17, -3.945), (-16.49, -21.66, -3.945), (-16.1, -16.71, -3.945), (-10.66, -22.13, -3.945), (-10.66, -22.13, 4.164), (-16.49, -21.66, 4.164), (-10.26, -17.17, 4.164), (-16.1, -16.71, 4.164), (-20.25, -28.7, -3.945), (-15.11, -28.61, -3.945), (-14.9, -40.08, -3.945), (-18.32, -40.14, -3.945), (-20.02, -41.26, -3.945), (-18.3, -41.23, -3.945), (-15.11, -28.61, 5.104), (-14.9, -40.08, 5.104), (-20.25, -28.7, 5.104), (-20.02, -41.26, 5.104), (-18.3, -41.23, 5.104), (-18.32, -40.14, 5.104), (-5.973, -21.09, -3.917), (-10.18, -13.01, -3.917), (-6.013, -12.99, -3.917), (-10.14, -21.11, -3.917), (-10.14, -21.11, 3.208), (-10.18, -13.01, 3.208), (-5.973, -21.09, 3.208), (-6.013, -12.99, 3.208), (-25.0, -38.38, -3.838), (-27.97, -28.36, -3.838), (-24.77, -28.43, -3.838), (-28.2, -38.31, -3.838), (-28.2, -38.31, 2.945), (-27.97, -28.36, 2.945), (-25.0, -38.38, 2.945), (-24.77, -28.43, 2.945), (-4.993, -12.79, -3.925), (-1.263, -21.75, -3.925), (-5.573, -21.47, -3.925), (-0.6835, -13.08, -3.925), (-0.6835, -13.08, 3.687), (-4.993, -12.79, 3.687), (-5.573, -21.47, 3.687), (-10.0, 5.934, -3.758), (-4.213, -0.9857, -3.758), (-9.253, -1.496, -3.758), (1.337, -1.426, -3.758), (-1.543, -1.716, -3.758), (-4.033, -2.726, -3.758), (0.4865, 6.994, -3.758), (-1.473, -2.466, -3.758), (-9.253, -1.496, 2.408), (-10.0, 5.934, 2.408), (-4.213, -0.9857, 2.408), (-4.033, -2.726, 2.408), (-1.473, -2.466, 2.408), (-1.543, -1.716, 2.408), (1.337, -1.426, 2.408), (0.4865, 6.994, 2.408), (-16.65, -21.39, -3.999), (-19.53, -16.4, -3.999), (-16.73, -16.35, -3.999), (-19.43, -21.44, -3.999), (-19.43, -21.44, 2.248), (-19.53, -16.4, 2.248), (-16.65, -21.39, 2.248), (-16.73, -16.35, 2.248), (-19.17, -16.11, -3.954), (-10.44, -8.266, -3.954), (-10.81, -16.49, -3.954), (-18.8, -7.886, -3.954), (-18.8, -7.886, 5.858), (-10.44, -8.266, 5.858), (-19.17, -16.11, 5.858), (-10.81, -16.49, 5.858), (-10.63, -4.916, -3.95), (-10.42, -6.906, -3.95), (-18.53, -7.776, -3.95), (-19.08, -2.586, -3.95), (-10.25, -4.876, -3.95), (-18.51, -2.526, -3.95), (-18.77, -0.02576, -3.95), (-10.86, 0.8142, -3.95), (-10.86, 0.8142, 4.924), (-10.25, -4.876, 4.924), (-18.77, -0.02576, 4.924), (-18.51, -2.526, 4.924), (-19.08, -2.586, 4.924), (-18.53, -7.776, 4.924), (-10.42, -6.906, 4.924), (-10.63, -4.916, 4.924), (-28.09, -42.69, -3.925), (-23.77, -45.68, -3.925), (-27.98, -45.82, -3.925), (-27.83, -42.68, -3.925), (-27.95, -39.14, -3.925), (-23.99, -39.0, -3.925), (-23.99, -39.0, 2.537), (-23.77, -45.68, 2.537), (-27.95, -39.14, 2.537), (-27.83, -42.68, 2.537), (-28.09, -42.69, 2.537), (-27.98, -45.82, 2.537), (-14.75, -30.24, -3.896), (-10.86, -30.16, -3.896), (-10.68, -39.8, -3.896), (-12.74, -39.84, -3.896), (-14.56, -40.89, -3.896), (-12.72, -40.86, -3.896), (-10.86, -30.16, 3.294), (-10.68, -39.8, 3.294), (-14.75, -30.24, 3.294), (-14.56, -40.89, 3.294), (-12.72, -40.86, 3.294), (-12.74, -39.84, 3.294), (-0.7435, -12.32, -3.818), (-10.16, -4.966, -3.818), (0.7365, -4.056, -3.818), (-10.3, -11.92, -3.818), (-10.3, -11.92, 1.014), (-10.16, -4.966, 1.014), (-0.7435, -12.32, 1.014), (0.7365, -4.056, 1.014), (-4.893, -44.77, -3.993), (-10.83, -45.39, -3.993), (-10.83, -45.39, 4.991)], [], [(0, 1, 2), (3, 1, 0), (4, 1, 3), (0, 5, 3), (6, 7, 8), (9, 7, 6), (10, 11, 12), (13, 11, 10), (14, 11, 13), (15, 10, 12), (16, 17, 18), (19, 17, 16), (20, 21, 22), (23, 21, 20), (24, 25, 26), (27, 28, 29), (30, 27, 29), (31, 27, 30), (32, 31, 30), (33, 31, 32), (29, 34, 30), (35, 36, 37), (38, 36, 35), (39, 40, 41), (42, 40, 39), (43, 44, 45), (46, 43, 45), (47, 43, 46), (48, 47, 46), (49, 47, 48), (50, 44, 43), (51, 52, 53), (54, 52, 51), (55, 52, 54), (56, 52, 55), (57, 58, 59), (60, 58, 57), (61, 58, 60), (62, 57, 59), (63, 64, 65), (66, 64, 63), (67, 68, 69), (70, 68, 67), (71, 68, 70), (72, 70, 67), (73, 67, 69), (74, 67, 73), (75, 69, 68), (73, 69, 75), (76, 68, 71), (75, 68, 76), (77, 71, 70), (76, 71, 77), (78, 70, 72), (77, 70, 78), (74, 72, 67), (78, 72, 74), (75, 74, 73), (77, 74, 75), (78, 74, 77), (75, 76, 77), (79, 80, 81), (82, 80, 79), (83, 80, 82), (84, 80, 83), (85, 82, 79), (83, 82, 85), (86, 79, 81), (85, 79, 86), (84, 81, 80), (86, 81, 84), (85, 84, 83), (86, 84, 85), (87, 88, 89), (90, 87, 89), (91, 87, 90), (92, 91, 90), (93, 89, 88), (94, 89, 93), (95, 88, 87), (93, 88, 95), (96, 87, 91), (95, 87, 96), (97, 91, 92), (96, 91, 97), (98, 92, 90), (97, 92, 98), (94, 90, 89), (98, 90, 94), (95, 98, 94), (96, 98, 95), (97, 98, 96), (93, 95, 94), (99, 100, 101), (102, 100, 99), (103, 100, 102), (104, 100, 103), (106, 99, 101), (105, 99, 106), (104, 101, 100), (106, 101, 104), (105, 104, 103), (106, 104, 105), (107, 108, 109), (110, 108, 107), (111, 108, 110), (112, 108, 111), (113, 110, 107), (111, 110, 113), (114, 107, 109), (113, 107, 114), (112, 109, 108), (114, 109, 112), (113, 112, 111), (114, 112, 113), (115, 116, 117), (118, 116, 115), (119, 116, 118), (120, 118, 115), (119, 118, 120), (120, 115, 121), (122, 123, 124), (125, 123, 122), (126, 123, 125), (127, 123, 126), (128, 125, 122), (129, 127, 126), (130, 122, 124), (131, 122, 130), (132, 124, 123), (130, 124, 132), (133, 123, 127), (132, 123, 133), (134, 127, 129), (133, 127, 134), (135, 129, 126), (134, 129, 135), (136, 126, 125), (135, 126, 136), (137, 125, 128), (136, 125, 137), (137, 128, 131), (136, 137, 131), (132, 136, 131), (135, 136, 132), (133, 135, 132), (134, 135, 133), (131, 130, 132), (138, 139, 140), (141, 139, 138), (142, 139, 141), (143, 139, 142), (144, 141, 138), (142, 141, 144), (145, 138, 140), (144, 138, 145), (143, 140, 139), (145, 140, 143), (144, 143, 142), (145, 143, 144), (146, 147, 148), (149, 147, 146), (150, 147, 149), (151, 147, 150), (152, 149, 146), (150, 149, 152), (153, 146, 148), (152, 146, 153), (151, 148, 147), (153, 148, 151), (152, 151, 150), (153, 151, 152), (154, 155, 156), (157, 154, 156), (158, 154, 157), (159, 158, 157), (160, 158, 159), (161, 158, 160), (162, 158, 161), (163, 158, 162), (164, 161, 160), (162, 161, 164), (165, 160, 159), (164, 160, 165), (166, 159, 157), (165, 159, 166), (167, 157, 156), (166, 157, 167), (168, 156, 155), (167, 156, 168), (169, 155, 154), (168, 155, 169), (163, 154, 158), (169, 154, 163), (163, 164, 165), (166, 163, 165), (169, 163, 166), (167, 169, 166), (168, 169, 167), (162, 164, 163), (170, 171, 172), (173, 171, 170), (174, 171, 173), (175, 171, 174), (176, 171, 175), (177, 171, 176), (178, 175, 174), (176, 175, 178), (179, 174, 173), (178, 174, 179), (180, 173, 170), (179, 173, 180), (181, 170, 172), (180, 170, 181), (177, 172, 171), (181, 172, 177), (178, 177, 176), (179, 177, 178), (180, 177, 179), (181, 177, 180), (182, 183, 184), (185, 182, 184), (186, 182, 185), (187, 186, 185), (188, 184, 183), (189, 184, 188), (190, 183, 182), (188, 183, 190), (191, 182, 186), (190, 182, 191), (192, 186, 187), (191, 186, 192), (193, 187, 185), (192, 187, 193), (189, 185, 184), (193, 185, 189), (190, 193, 189), (191, 193, 190), (192, 193, 191), (188, 190, 189), (194, 195, 196), (197, 195, 194), (198, 195, 197), (199, 195, 198), (200, 197, 194), (198, 197, 200), (201, 194, 196), (200, 194, 201), (199, 196, 195), (201, 196, 199), (200, 199, 198), (201, 199, 200), (204, 202, 203)])
_uv = me_mesh_004.uv_layers.new(name='UVMap')
_uv.uv.foreach_set('vector', [0.0, 0.0, 0.0, 0.0, 0.0, 0.0, 0.0, 0.0, 0.0, 0.0, 0.0, 0.0, 0.0, 0.0, 0.0, 0.0, 0.0, 0.0, 0.0, 0.0, 0.0, 0.0, 0.0, 0.0, 0.0, 0.0, 0.0, 0.0, 0.0, 0.0, 0.0, 0.0, 0.0, 0.0, 0.0, 0.0, 0.0, 0.0, 0.0, 0.0, 0.0, 0.0, 0.0, 0.0, 0.0, 0.0, 0.0, 0.0, 0.0, 0.0, 0.0, 0.0, 0.0, 0.0, 0.0, 0.0, 0.0, 0.0, 0.0, 0.0, 0.0, 0.0, 0.0, 0.0, 0.0, 0.0, 0.0, 0.0, 0.0, 0.0, 0.0, 0.0, 0.0, 0.0, 0.0, 0.0, 0.0, 0.0, 0.0, 0.0, 0.0, 0.0, 0.0, 0.0, 0.0, 0.0, 0.0, 0.0, 0.0, 0.0, 0.0, 0.0, 0.0, 0.0, 0.0, 0.0, 0.0, 0.0, 0.0, 0.0, 0.0, 0.0, 0.0, 0.0, 0.0, 0.0, 0.0, 0.0, 0.0, 0.0, 0.0, 0.0, 0.0, 0.0, 0.0, 0.0, 0.0, 0.0, 0.0, 0.0, 0.0, 0.0, 0.0, 0.0, 0.0, 0.0, 0.0, 0.0, 0.0, 0.0, 0.0, 0.0, 0.0, 0.0, 0.0, 0.0, 0.0, 0.0, 0.0, 0.0, 0.0, 0.0, 0.0, 0.0, 0.0, 0.0, 0.0, 0.0, 0.0, 0.0, 0.0, 0.0, 0.0, 0.0, 0.0, 0.0, 0.0, 0.0, 0.0, 0.0, 0.0, 0.0, 0.0, 0.0, 0.0, 0.0, 0.0, 0.0, 0.0, 0.0, 0.0, 0.0, 0.0, 0.0, 0.0, 0.0, 0.0, 0.0, 0.0, 0.0, 0.0, 0.0, 0.0, 0.0, 0.0, 0.0, 0.0, 0.0, 0.0, 0.0, 0.0, 0.0, 0.0, 0.0, 0.0, 0.0, 0.0, 0.0, 0.0, 0.0, 0.0, 0.0, 0.0, 0.0, 0.0, 0.0, 0.0, 0.0, 0.0, 0.0, 0.0, 0.0, 0.0, 0.0, 0.0, 0.0, 0.0, 0.0, 0.0, 0.0, 0.0, 0.0, 0.0, 0.0, 0.0, 0.0, 0.0, 0.0, 0.0, 0.0, 0.0, 0.0, 0.0, 0.0, 0.0, 0.0, 0.0, 0.0, 0.0, 0.0, 0.0, 0.0, 0.0, 0.0, 0.0, 0.0, 0.0, 0.0, 0.0, 0.0, 0.0, 0.0, 0.0, 0.0, 0.0, 0.0, 0.0, 0.0, 0.0, 0.0, 0.0, 0.0, 0.0, 0.0, 0.0, 0.0, 0.0, 0.0, 0.0, 0.0, 0.0, 0.0, 0.0, 0.0, 0.0, 0.0, 0.0, 0.0, 0.0, 0.0, 0.0, 0.0, 0.0, 0.0, 0.0, 0.0, 0.0, 0.0, 0.0, 0.0, 0.0, 0.0, 0.0, 0.0, 0.0, 0.0, 0.0, 0.0, 0.0, 0.0, 0.0, 0.0, 0.0, 0.0, 0.0, 0.0, 0.0, 0.0, 0.0, 0.0, 0.0, 0.0, 0.0, 0.0, 0.0, 0.0, 0.0, 0.0, 0.0, 0.0, 0.0, 0.0, 0.0, 0.0, 0.0, 0.0, 0.0, 0.0, 0.0, 0.0, 0.0, 0.0, 0.0, 0.0, 0.0, 0.0, 0.0, 0.0, 0.0, 0.0, 0.0, 0.0, 0.0, 0.0, 0.0, 0.0, 0.0, 0.0, 0.0, 0.0, 0.0, 0.0, 0.0, 0.0, 0.0, 0.0, 0.0, 0.0, 0.0, 0.0, 0.0, 0.0, 0.0, 0.0, 0.0, 0.0, 0.0, 0.0, 0.0, 0.0, 0.0, 0.0, 0.0, 0.0, 0.0, 0.0, 0.0, 0.0, 0.0, 0.0, 0.0, 0.0, 0.0, 0.0, 0.0, 0.0, 0.0, 0.0, 0.0, 0.0, 0.0, 0.0, 0.0, 0.0, 0.0, 0.0, 0.0, 0.0, 0.0, 0.0, 0.0, 0.0, 0.0, 0.0, 0.0, 0.0, 0.0, 0.0, 0.0, 0.0, 0.0, 0.0, 0.0, 0.0, 0.0, 0.0, 0.0, 0.0, 0.0, 0.0, 0.0, 0.0, 0.0, 0.0, 0.0, 0.0, 0.0, 0.0, 0.0, 0.0, 0.0, 0.0, 0.0, 0.0, 0.0, 0.0, 0.0, 0.0, 0.0, 0.0, 0.0, 0.0, 0.0, 0.0, 0.0, 0.0, 0.0, 0.0, 0.0, 0.0, 0.0, 0.0, 0.0, 0.0, 0.0, 0.0, 0.0, 0.0, 0.0, 0.0, 0.0, 0.0, 0.0, 0.0, 0.0, 0.0, 0.0, 0.0, 0.0, 0.0, 0.0, 0.0, 0.0, 0.0, 0.0, 0.0, 0.0, 0.0, 0.0, 0.0, 0.0, 0.0, 0.0, 0.0, 0.0, 0.0, 0.0, 0.0, 0.0, 0.0, 0.0, 0.0, 0.0, 0.0, 0.0, 0.0, 0.0, 0.0, 0.0, 0.0, 0.0, 0.0, 0.0, 0.0, 0.0, 0.0, 0.0, 0.0, 0.0, 0.0, 0.0, 0.0, 0.0, 0.0, 0.0, 0.0, 0.0, 0.0, 0.0, 0.0, 0.0, 0.0, 0.0, 0.0, 0.0, 0.0, 0.0, 0.0, 0.0, 0.0, 0.0, 0.0, 0.0, 0.0, 0.0, 0.0, 0.0, 0.0, 0.0, 0.0, 0.0, 0.0, 0.0, 0.0, 0.0, 0.0, 0.0, 0.0, 0.0, 0.0, 0.0, 0.0, 0.0, 0.0, 0.0, 0.0, 0.0, 0.0, 0.0, 0.0, 0.0, 0.0, 0.0, 0.0, 0.0, 0.0, 0.0, 0.0, 0.0, 0.0, 0.0, 0.0, 0.0, 0.0, 0.0, 0.0, 0.0, 0.0, 0.0, 0.0, 0.0, 0.0, 0.0, 0.0, 0.0, 0.0, 0.0, 0.0, 0.0, 0.0, 0.0, 0.0, 0.0, 0.0, 0.0, 0.0, 0.0, 0.0, 0.0, 0.0, 0.0, 0.0, 0.0, 0.0, 0.0, 0.0, 0.0, 0.0, 0.0, 0.0, 0.0, 0.0, 0.0, 0.0, 0.0, 0.0, 0.0, 0.0, 0.0, 0.0, 0.0, 0.0, 0.0, 0.0, 0.0, 0.0, 0.0, 0.0, 0.0, 0.0, 0.0, 0.0, 0.0, 0.0, 0.0, 0.0, 0.0, 0.0, 0.0, 0.0, 0.0, 0.0, 0.0, 0.0, 0.0, 0.0, 0.0, 0.0, 0.0, 0.0, 0.0, 0.0, 0.0, 0.0, 0.0, 0.0, 0.0, 0.0, 0.0, 0.0, 0.0, 0.0, 0.0, 0.0, 0.0, 0.0, 0.0, 0.0, 0.0, 0.0, 0.0, 0.0, 0.0, 0.0, 0.0, 0.0, 0.0, 0.0, 0.0, 0.0, 0.0, 0.0, 0.0, 0.0, 0.0, 0.0, 0.0, 0.0, 0.0, 0.0, 0.0, 0.0, 0.0, 0.0, 0.0, 0.0, 0.0, 0.0, 0.0, 0.0, 0.0, 0.0, 0.0, 0.0, 0.0, 0.0, 0.0, 0.0, 0.0, 0.0, 0.0, 0.0, 0.0, 0.0, 0.0, 0.0, 0.0, 0.0, 0.0, 0.0, 0.0, 0.0, 0.0, 0.0, 0.0, 0.0, 0.0, 0.0, 0.0, 0.0, 0.0, 0.0, 0.0, 0.0, 0.0, 0.0, 0.0, 0.0, 0.0, 0.0, 0.0, 0.0, 0.0, 0.0, 0.0, 0.0, 0.0, 0.0, 0.0, 0.0, 0.0, 0.0, 0.0, 0.0, 0.0, 0.0, 0.0, 0.0, 0.0, 0.0, 0.0, 0.0, 0.0, 0.0, 0.0, 0.0, 0.0, 0.0, 0.0, 0.0, 0.0, 0.0, 0.0, 0.0, 0.0, 0.0, 0.0, 0.0, 0.0, 0.0, 0.0, 0.0, 0.0, 0.0, 0.0, 0.0, 0.0, 0.0, 0.0, 0.0, 0.0, 0.0, 0.0, 0.0, 0.0, 0.0, 0.0, 0.0, 0.0, 0.0, 0.0, 0.0, 0.0, 0.0, 0.0, 0.0, 0.0, 0.0, 0.0, 0.0, 0.0, 0.0, 0.0, 0.0, 0.0, 0.0, 0.0, 0.0, 0.0, 0.0, 0.0, 0.0, 0.0, 0.0, 0.0, 0.0, 0.0, 0.0, 0.0, 0.0, 0.0, 0.0, 0.0, 0.0, 0.0, 0.0, 0.0, 0.0, 0.0, 0.0, 0.0, 0.0, 0.0, 0.0, 0.0, 0.0, 0.0, 0.0, 0.0, 0.0, 0.0, 0.0, 0.0, 0.0, 0.0, 0.0, 0.0, 0.0, 0.0, 0.0, 0.0, 0.0, 0.0, 0.0, 0.0, 0.0, 0.0, 0.0, 0.0, 0.0, 0.0, 0.0, 0.0, 0.0, 0.0, 0.0, 0.0, 0.0, 0.0, 0.0, 0.0, 0.0, 0.0, 0.0, 0.0, 0.0, 0.0, 0.0, 0.0, 0.0, 0.0, 0.0, 0.0, 0.0, 0.0, 0.0, 0.0, 0.0, 0.0, 0.0, 0.0, 0.0, 0.0, 0.0, 0.0, 0.0, 0.0, 0.0, 0.0, 0.0, 0.0, 0.0, 0.0, 0.0, 0.0, 0.0, 0.0, 0.0, 0.0, 0.0, 0.0, 0.0, 0.0, 0.0, 0.0, 0.0, 0.0, 0.0, 0.0, 0.0, 0.0, 0.0, 0.0, 0.0, 0.0, 0.0, 0.0, 0.0, 0.0, 0.0, 0.0, 0.0, 0.0, 0.0, 0.0, 0.0, 0.0, 0.0, 0.0, 0.0, 0.0, 0.0, 0.0, 0.0, 0.0, 0.0, 0.0, 0.0, 0.0, 0.0, 0.0, 0.0, 0.0, 0.0, 0.0, 0.0, 0.0, 0.0, 0.0, 0.0, 0.0, 0.0, 0.0, 0.0, 0.0, 0.0, 0.0, 0.0, 0.0, 0.0, 0.0, 0.0, 0.0, 0.0, 0.0, 0.0, 0.0, 0.0, 0.0, 0.0, 0.0, 0.0, 0.0, 0.0, 0.0, 0.0, 0.0, 0.0, 0.0, 0.0, 0.0, 0.0, 0.0, 0.0, 0.0, 0.0, 0.0, 0.0, 0.0, 0.0, 0.0, 0.0, 0.0, 0.0, 0.0, 0.0, 0.0, 0.0, 0.0, 0.0, 0.0, 0.0, 0.0, 0.0, 0.0, 0.0, 0.0, 0.0, 0.0, 0.0, 0.0, 0.0, 0.0, 0.0, 0.0, 0.0, 0.0, 0.0, 0.0, 0.0, 0.0, 0.0, 0.0, 0.0, 0.0, 0.0, 0.0, 0.0, 0.0, 0.0, 0.0, 0.0, 0.0, 0.0, 0.0, 0.0, 0.0, 0.0, 0.0, 0.0, 0.0, 0.0, 0.0, 0.0, 0.0, 0.0, 0.0, 0.0, 0.0, 0.0, 0.0, 0.0, 0.0, 0.0, 0.0, 0.0, 0.0, 0.0, 0.0, 0.0, 0.0, 0.0, 0.0, 0.0, 0.0, 0.0, 0.0, 0.0, 0.0, 0.0, 0.0, 0.0, 0.0, 0.0, 0.0, 0.0, 0.0, 0.0, 0.0, 0.0, 0.0, 0.0, 0.0, 0.0, 0.0, 0.0, 0.0, 0.0, 0.0, 0.0, 0.0, 0.0, 0.0, 0.0, 0.0, 0.0, 0.0, 0.0, 0.0, 0.0, 0.0, 0.0, 0.0, 0.0, 0.0, 0.0, 0.0, 0.0, 0.0, 0.0, 0.0, 0.0, 0.0, 0.0, 0.0, 0.0, 0.0, 0.0, 0.0, 0.0, 0.0, 0.0, 0.0, 0.0, 0.0, 0.0, 0.0, 0.0, 0.0, 0.0, 0.0, 0.0, 0.0, 0.0, 0.0, 0.0, 0.0, 0.0, 0.0, 0.0, 0.0, 0.0, 0.0, 0.0, 0.0, 0.0, 0.0, 0.0, 0.0, 0.0, 0.0, 0.0, 0.0, 0.0, 0.0, 0.0, 0.0, 0.0, 0.0, 0.0, 0.0, 0.0, 0.0, 0.0, 0.0, 0.0, 0.0, 0.0, 0.0, 0.0, 0.0, 0.0, 0.0, 0.0, 0.0, 0.0, 0.0, 0.0, 0.0, 0.0, 0.0, 0.0, 0.0, 0.0, 0.0, 0.0, 0.0, 0.0, 0.0, 0.0, 0.0, 0.0, 0.0, 0.0, 0.0, 0.0, 0.0, 0.0, 0.0, 0.0, 0.0, 0.0, 0.0, 0.0, 0.0, 0.0, 0.0, 0.0, 0.0, 0.0, 0.0, 0.0, 0.0, 0.0, 0.0, 0.0, 0.0, 0.0, 0.0, 0.0, 0.0, 0.0, 0.0, 0.0, 0.0, 0.0, 0.0, 0.0, 0.0, 0.0, 0.0, 0.0, 0.0, 0.0, 0.0, 0.0, 0.0, 0.0, 0.0, 0.0, 0.0, 0.0, 0.0, 0.0, 0.0, 0.0, 0.0, 0.0, 0.0, 0.0, 0.0, 0.0, 0.0, 0.0, 0.0, 0.0, 0.0, 0.0, 0.0, 0.0, 0.0, 0.0, 0.0, 0.0, 0.0, 0.0, 0.0, 0.0, 0.0, 0.0, 0.0, 0.0, 0.0, 0.0, 0.0, 0.0, 0.0, 0.0, 0.0, 0.0, 0.0, 0.0, 0.0, 0.0, 0.0, 0.0, 0.0, 0.0, 0.0, 0.0, 0.0, 0.0, 0.0, 0.0, 0.0, 0.0, 0.0, 0.0, 0.0, 0.0, 0.0, 0.0, 0.0, 0.0, 0.0, 0.0, 0.0, 0.0, 0.0, 0.0, 0.0, 0.0, 0.0, 0.0, 0.0, 0.0, 0.0, 0.0, 0.0, 0.0, 0.0, 0.0, 0.0, 0.0, 0.0, 0.0, 0.0, 0.0, 0.0, 0.0, 0.0, 0.0, 0.0, 0.0, 0.0, 0.0, 0.0, 0.0, 0.0, 0.0, 0.0, 0.0, 0.0, 0.0, 0.0, 0.0, 0.0, 0.0, 0.0, 0.0, 0.0, 0.0, 0.0, 0.0, 0.0, 0.0, 0.0, 0.0, 0.0, 0.0, 0.0, 0.0, 0.0, 0.0, 0.0, 0.0, 0.0, 0.0, 0.0, 0.0, 0.0, 0.0, 0.0, 0.0, 0.0, 0.0, 0.0, 0.0, 0.0, 0.0, 0.0, 0.0, 0.0, 0.0, 0.0, 0.0, 0.0, 0.0, 0.0, 0.0, 0.0, 0.0, 0.0, 0.0, 0.0, 0.0, 0.0, 0.0, 0.0, 0.0, 0.0, 0.0, 0.0, 0.0, 0.0, 0.0, 0.0, 0.0, 0.0, 0.0, 0.0, 0.0, 0.0, 0.0, 0.0, 0.0, 0.0, 0.0, 0.0, 0.0, 0.0, 0.0, 0.0, 0.0, 0.0, 0.0, 0.0, 0.0, 0.0, 0.0, 0.0, 0.0, 0.0, 0.0, 0.0, 0.0, 0.0, 0.0, 0.0, 0.0, 0.0, 0.0, 0.0, 0.0, 0.0, 0.0, 0.0, 0.0, 0.0, 0.0, 0.0, 0.0, 0.0, 0.0, 0.0, 0.0, 0.0, 0.0, 0.0, 0.0, 0.0, 0.0, 0.0, 0.0, 0.0, 0.0, 0.0, 0.0, 0.0, 0.0, 0.0, 0.0, 0.0, 0.0, 0.0, 0.0, 0.0, 0.0, 0.0, 0.0, 0.0, 0.0, 0.0, 0.0, 0.0, 0.0, 0.0, 0.0, 0.0, 0.0, 0.0, 0.0, 0.0, 0.0, 0.0, 0.0, 0.0, 0.0])
me_mesh_004.materials.append(mat_test_material_003)
me_mesh_004.update()
me_020 = bpy.data.meshes.new('立方体.020')
me_020.from_pydata([(-4.123, -16.0, -1.0), (-4.123, -16.0, 5.788), (4.766, -14.9, -1.0), (4.766, -14.9, 5.788), (5.499, -6.588, -1.0), (5.499, -6.588, 5.788), (5.133, -10.74, -1.0), (5.309, -10.82, 6.921), (-3.403, -12.0, 6.979)], [], [(6, 7, 3, 2), (2, 3, 1, 0), (4, 5, 7, 6), (1, 3, 7, 8)])
me_020.polygons.foreach_set('material_index', [0, 0, 0, 1])
_uv = me_020.uv_layers.new(name='UVマップ')
_uv.uv.foreach_set('vector', [0.5488, 8.672e-05, 0.5488, 0.9534, 0.006481, 0.8105, 8.669e-05, 0.0043, 0.0459, -4.343e-05, 0.0459, 0.8217, -0.002313, 0.8217, -0.002313, -4.343e-05, 0.9992, 8.739e-05, 0.9992, 0.7722, 0.5357, 0.9526, 0.5289, 8.743e-05, 0.98, 8.114e-05, 0.98, 1.793, 5.299e-05, 1.799, -0.0008838, 4.324e-05])
me_020.materials.append(mat_036)
me_020.materials.append(mat_037)
me_020.update()
me_mesh_009 = bpy.data.meshes.new('mesh.009')
me_mesh_009.from_pydata([(-5.1, -3.155, 7.563), (-4.43, -0.3645, 7.563), (-2.521, 7.465, 7.563), (-5.1, -3.155, 5.914), (-2.521, 7.465, 5.901)], [], [(3, 4, 2, 1, 0)])
me_mesh_009.polygons.foreach_set('material_index', [2])
_uv = me_mesh_009.uv_layers.new(name='UVMap')
_uv.uv.foreach_set('vector', [0.004341, 0.8316, 0.9949, 0.8303, 0.9949, 0.9875, 0.2644, 0.9875, 0.004341, 0.9875])
me_mesh_009.materials.append(mat_test_material_004)
me_mesh_009.materials.append(mat_023)
me_mesh_009.materials.append(mat_024)
me_mesh_009.update()
me_006 = bpy.data.meshes.new('立方体.006')
me_006.from_pydata([(-1.835, -17.27, -1.0), (-1.835, -17.27, 9.68), (5.036, -19.88, -1.0), (5.036, -19.88, 9.68), (5.036, -1.381, -1.0), (5.036, -1.381, 9.68)], [], [(4, 5, 3, 2), (2, 3, 1, 0)])
_uv = me_006.uv_layers.new(name='UVマップ')
_uv.uv.foreach_set('vector', [0.9983, 0.003623, 0.9983, 0.9877, -0.004495, 0.9877, -0.004495, 0.003623, 0.9962, 0.01449, 0.9962, 1.0, 0.009873, 1.0, 0.009873, 0.01449])
me_006.materials.append(mat_028)
me_006.update()
me_007 = bpy.data.meshes.new('立方体.007')
me_007.from_pydata([(-2.792, -13.6, -1.0), (-2.792, -13.6, 10.86), (4.518, -13.6, -1.0), (3.551, -13.6, 8.97), (5.036, -6.685, -1.0), (4.069, -6.685, 8.97), (-2.792, -13.6, 3.736), (5.036, -6.685, 3.736), (4.518, -13.6, 3.736), (-2.792, -13.6, 3.874), (5.657, -6.685, 3.874), (5.14, -13.6, 3.874), (-2.792, -13.6, 5.635), (5.657, -6.685, 5.635), (5.14, -13.6, 5.635), (-2.792, -13.6, 5.748), (4.069, -6.685, 5.748), (3.551, -13.6, 5.748), (3.551, -13.6, 8.97), (4.069, -6.685, 8.97), (-2.755, -13.62, 10.9), (-2.471, -6.703, 10.9)], [], [(16, 5, 3, 17), (17, 3, 1, 15), (2, 8, 6, 0), (4, 7, 8, 2), (8, 11, 9, 6), (7, 10, 11, 8), (11, 14, 12, 9), (10, 13, 14, 11), (14, 17, 15, 12), (13, 16, 17, 14), (3, 5, 19, 18), (18, 19, 21, 20)])
_uv = me_007.uv_layers.new(name='UVマップ')
_uv.uv.foreach_set('vector', [0.5792, 0.6863, 0.5792, 0.9996, -0.001509, 0.9996, -0.001509, 0.6863, 0.5846, 0.3522, 0.5846, 0.04489, 0.9967, 0.04489, 0.9967, 0.3522, 0.5846, 0.9956, 0.5846, 0.544, 0.9967, 0.544, 0.9967, 0.9956, 0.5792, 0.03054, 0.5792, 0.4908, -0.001509, 0.4908, -0.001509, 0.03054, 0.5846, 0.544, 0.5846, 0.5309, 0.9967, 0.5309, 0.9967, 0.544, 0.5792, 0.4908, 0.5792, 0.5042, -0.001509, 0.5042, -0.001509, 0.4908, 0.5846, 0.5309, 0.5846, 0.3629, 0.9967, 0.3629, 0.9967, 0.5309, 0.5792, 0.5042, 0.5792, 0.6754, -0.001509, 0.6754, -0.001509, 0.5042, 0.5846, 0.3629, 0.5846, 0.3522, 0.9967, 0.3522, 0.9967, 0.3629, 0.5792, 0.6754, 0.5792, 0.6863, -0.001509, 0.6863, -0.001509, 0.6754, -0.001509, 0.9996, 0.5792, 0.9996, 0.5792, 0.9996, -0.001509, 0.9996, -0.001509, 0.9996, 0.5792, 0.9996, 0.5792, 0.9996, -0.001509, 0.9996])
me_007.materials.append(mat_029)
me_007.update()
me_008 = bpy.data.meshes.new('立方体.008')
me_008.from_pydata([(-8.676, -12.92, -1.0), (-8.676, -12.92, 8.904), (2.02, -12.92, -1.0), (2.02, -12.92, 8.904), (5.036, -1.381, -1.0), (5.036, -1.381, 8.904), (4.095, -9.523, -1.0), (4.095, -9.523, 8.904)], [], [(6, 7, 3, 2), (2, 3, 1, 0), (4, 5, 7, 6)])
_uv = me_008.uv_layers.new(name='UVマップ')
_uv.uv.foreach_set('vector', [0.4737, -0.0005099, 0.4737, 0.9835, 0.2538, 0.9835, 0.2538, -0.0005099, 0.2606, 0.0005462, 0.2606, 0.9835, 0.02713, 0.9835, 0.02713, 0.0005462, 1.0, -0.0005099, 1.0, 0.9835, 0.4737, 0.9835, 0.4737, -0.0005099])
me_008.materials.append(mat_031)
me_008.update()
me_011 = bpy.data.meshes.new('立方体.011')
me_011.from_pydata([(-1.835, -9.996, -1.0), (-1.835, -9.996, 9.657), (5.036, -9.996, -1.0), (5.036, -9.996, 9.657), (5.036, -1.381, -1.0), (5.036, -1.381, 9.657)], [], [(4, 5, 3, 2), (2, 3, 1, 0)])
_uv = me_011.uv_layers.new(name='UVマップ')
_uv.uv.foreach_set('vector', [1.004, 0.04341, 0.9836, 0.7773, 0.06637, 0.6918, 0.06637, 0.004902, 0.2817, 0.007732, 0.2817, 0.7177, 0.008178, 0.6792, 0.008178, 0.007732])
me_011.materials.append(mat_032)
me_011.update()
me_x_1 = bpy.data.meshes.new('平面')
me_x_1.from_pydata([(-1.0, 0.9792, 0.0), (1.0, 0.9792, 1.388), (-1.051, 0.9896, 2.033), (0.949, 0.9896, 2.033), (0.75, 0.9792, 0.0), (0.699, 0.9896, 2.033), (-1.4, -0.4933, 0.0), (1.0, -0.4933, 1.388), (0.7, -0.4933, 0.0)], [], [(8, 7, 1, 4), (4, 1, 3, 5), (0, 4, 5, 2), (6, 8, 4, 0)])
_uv = me_x_1.uv_layers.new(name='UVマップ')
_uv.uv.foreach_set('vector', [0.8274, 1.408, 1.0, 1.408, 1.0, 2.493, 0.814, 2.493, 0.875, 1.0, 1.0, 1.0, 1.0, 1.0, 0.875, 1.0, 0.0, 1.0, 0.875, 1.0, 0.875, 1.0, 0.0, 1.0, -0.3804, 1.408, 0.8274, 1.408, 0.814, 2.493, -0.4878, 2.493])
me_x_1.materials.append(mat_048)
me_x_1.update()
me_002 = bpy.data.meshes.new('立方体.002')
me_002.from_pydata([(5.463, -14.46, -1.0), (5.463, -14.46, 17.05), (5.036, -1.381, -1.0), (5.036, -1.381, 17.05), (0.3204, -13.46, -1.0), (0.3204, -13.46, 14.75), (5.463, -14.46, -1.0), (5.463, -14.46, 14.75)], [], [(2, 3, 1, 0), (6, 7, 5, 4)])
_uv = me_002.uv_layers.new(name='UVマップ')
_uv.uv.foreach_set('vector', [0.9945, 0.03854, 0.9945, 0.9629, 0.01465, 0.9629, 0.01465, 0.03854, 0.9899, 0.05735, 0.9899, 0.8506, 0.5259, 0.8506, 0.5259, 0.05735])
me_002.materials.append(mat_025)
me_002.update()
me_003 = bpy.data.meshes.new('立方体.003')
me_003.from_pydata([(-2.575, -4.353, -1.0), (-2.575, -4.353, 9.242), (3.496, -4.353, -1.0), (4.295, -4.353, 9.242), (3.596, 0.2289, -1.0), (4.394, 0.2289, 9.242), (-2.575, -4.353, 8.286), (4.394, 0.2289, 8.286), (4.295, -4.353, 8.286), (3.581, 0.2289, 8.101), (3.482, -4.353, 8.101), (-2.575, -4.353, 7.135), (3.584, 0.2289, 6.67), (3.485, -4.353, 6.67), (-2.575, -4.353, 6.67), (4.394, 0.2289, 6.58), (4.295, -4.353, 6.58), (-2.575, -4.353, 6.58), (4.394, 0.2289, 4.885), (4.295, -4.353, 4.885), (-2.575, -4.353, 4.885), (3.895, 0.2289, 4.721), (3.796, -4.353, 4.721), (-2.575, -4.353, 4.042), (3.895, 0.2289, 3.34), (3.796, -4.353, 3.34), (-2.575, -4.353, 3.431), (4.394, 0.2289, 3.328), (4.295, -4.353, 3.328), (-2.575, -4.353, 3.328), (4.394, 0.2289, 1.484), (4.295, -4.353, 1.484), (-2.575, -4.353, 1.484), (3.596, 0.2289, 1.37), (3.496, -4.353, 1.37), (-2.575, -4.353, 1.37)], [], [(7, 5, 3, 8), (8, 3, 1, 6), (10, 8, 6, 11), (9, 7, 8, 10), (12, 9, 10, 13), (13, 10, 11, 14), (16, 13, 14, 17), (15, 12, 13, 16), (18, 15, 16, 19), (19, 16, 17, 20), (22, 19, 20, 23), (21, 18, 19, 22), (24, 21, 22, 25), (25, 22, 23, 26), (28, 25, 26, 29), (27, 24, 25, 28), (30, 27, 28, 31), (31, 28, 29, 32), (34, 31, 32, 35), (33, 30, 31, 34), (4, 33, 34, 2), (2, 34, 35, 0)])
_uv = me_003.uv_layers.new(name='UVマップ')
_uv.uv.foreach_set('vector', [0.9855, 0.901, 0.9855, 0.9986, -0.004284, 0.9986, -0.004284, 0.901, 1.004, 0.711, 1.004, 0.7255, 0.002778, 0.7255, 0.002778, 0.711, 1.004, 0.6936, 1.004, 0.711, 0.002778, 0.711, 0.002778, 0.6936, 0.9855, 0.7837, 0.9855, 0.901, -0.004284, 0.901, -0.004284, 0.7837, 0.9855, 0.7362, 0.9855, 0.7837, -0.004284, 0.7837, -0.004284, 0.7362, 1.004, 0.6866, 1.004, 0.6936, 0.002778, 0.6936, 0.002778, 0.6866, 1.004, 0.6852, 1.004, 0.6866, 0.002778, 0.6866, 0.002778, 0.6852, 0.9855, 0.727, 0.9855, 0.7362, -0.004284, 0.7362, -0.004284, 0.727, 0.9855, 0.5541, 0.9855, 0.727, -0.004284, 0.727, -0.004284, 0.5541, 1.004, 0.6595, 1.004, 0.6852, 0.002778, 0.6852, 0.002778, 0.6595, 1.004, 0.6467, 1.004, 0.6595, 0.002778, 0.6595, 0.002778, 0.6467, 0.9855, 0.4681, 0.9855, 0.5541, -0.004284, 0.5541, -0.004284, 0.4681, 0.9855, 0.4058, 0.9855, 0.4681, -0.004284, 0.4681, -0.004284, 0.4058, 1.004, 0.6375, 1.004, 0.6467, 0.002778, 0.6467, 0.002778, 0.6375, 1.004, 0.6359, 1.004, 0.6375, 0.002778, 0.6375, 0.002778, 0.6359, 0.9855, 0.3953, 0.9855, 0.4058, -0.004284, 0.4058, -0.004284, 0.3953, 0.9855, 0.2072, 0.9855, 0.3953, -0.004284, 0.3953, -0.004284, 0.2072, 1.004, 0.608, 1.004, 0.6359, 0.002778, 0.6359, 0.002778, 0.608, 1.004, 0.6063, 1.004, 0.608, 0.002778, 0.608, 0.002778, 0.6063, 0.9855, 0.1955, 0.9855, 0.2072, -0.004284, 0.2072, -0.004284, 0.1955, 0.9855, -0.04626, 0.9855, 0.1955, -0.004284, 0.1955, -0.004284, -0.04626, 1.004, 0.5704, 1.004, 0.6063, 0.002778, 0.6063, 0.002778, 0.5704])
me_003.materials.append(mat_026)
me_003.update()
me_005 = bpy.data.meshes.new('立方体.005')
me_005.from_pydata([(3.997, -15.66, -1.0), (3.997, -15.66, 7.139), (4.556, -4.13, -1.0), (4.556, -4.13, 7.139), (4.556, -4.13, 3.623), (3.997, -15.66, 3.623), (4.556, -4.13, 3.547), (3.997, -15.66, 3.547), (1.518, -15.37, 9.306), (2.077, -3.839, 9.306)], [], [(4, 3, 1, 5), (6, 4, 5, 7), (2, 6, 7, 0), (1, 3, 9, 8)])
_uv = me_005.uv_layers.new(name='UVマップ')
_uv.uv.foreach_set('vector', [0.8276, 0.5201, 0.8239, 0.8183, -0.03143, 0.8183, -0.01633, 0.5201, 0.8276, 0.4589, 0.8276, 0.5201, -0.01633, 0.5201, -0.01633, 0.4589, 0.8276, 0.003864, 0.8276, 0.4589, -0.01633, 0.4589, -0.005, 0.003864, 0.06516, 0.9776, 0.8727, 0.9776, 0.8727, 0.988, 0.06516, 0.988])
me_005.materials.append(mat_027)
me_005.update()
me_066 = bpy.data.meshes.new('立方体.066')
me_066.from_pydata([(-4.103, -14.61, -1.0), (-4.103, -14.61, 40.72), (4.931, -14.61, -1.0), (4.931, -14.61, 40.72), (4.931, -1.381, -1.0), (4.931, -1.381, 40.72), (2.106, -14.61, -1.0), (2.106, -14.61, 40.72), (2.013, -16.48, 40.72), (2.013, -16.48, -1.0), (-0.204, -14.61, 40.72), (-0.204, -14.61, -1.0), (0.01113, -16.48, -1.0), (0.01113, -16.48, 40.72), (4.931, -9.819, -1.0), (4.931, -9.819, 40.72)], [], [(14, 15, 3, 2), (11, 10, 1, 0), (2, 3, 7, 6), (6, 7, 8, 9), (4, 5, 15, 14), (9, 8, 13, 12)])
me_066.polygons.foreach_set('material_index', [0, 0, 0, 0, 1, 0])
_uv = me_066.uv_layers.new(name='UVマップ')
_uv.uv.foreach_set('vector', [0.2893, 0.002525, 0.2893, 1.004, 0.09851, 1.004, 0.09851, 0.002525, 0.4092, 0.003597, 0.4092, 1.0, -0.01515, 1.0, -0.01515, 0.003597, 0.9681, 0.003597, 0.9681, 1.0, 0.6851, 1.0, 0.6851, 0.003597, 0.6851, 0.003597, 0.6851, 1.0, 0.6505, 1.0, 0.6505, 0.003597, 0.4003, 0.08898, 0.4003, 0.9953, 0.009287, 0.9953, 0.009287, 0.08898, 0.6505, 0.003597, 0.6505, 1.0, 0.4326, 1.0, 0.4326, 0.003597])
me_066.materials.append(mat_014)
me_066.materials.append(mat_021)
me_066.update()
me_012 = bpy.data.meshes.new('立方体.012')
me_012.from_pydata([(-1.835, -14.61, -1.0), (-1.835, -14.61, 40.72), (4.931, -14.61, -1.0), (4.931, -14.61, 40.72), (4.931, -1.381, -1.0), (4.931, -1.381, 40.72)], [], [(4, 5, 3, 2), (2, 3, 1, 0)])
_uv = me_012.uv_layers.new(name='UVマップ')
_uv.uv.foreach_set('vector', [0.375, 0.5, 0.625, 0.5, 0.625, 0.75, 0.375, 0.75, 0.375, 0.75, 0.625, 0.75, 0.625, 1.0, 0.375, 1.0])
me_012.update()
me_013 = bpy.data.meshes.new('立方体.013')
me_013.from_pydata([(-1.835, -12.92, -1.0), (-1.835, -12.92, 45.31), (5.288, -12.92, -1.0), (5.288, -12.92, 45.31), (5.288, -1.381, -1.0), (5.288, -1.381, 45.31)], [], [(4, 5, 3, 2), (2, 3, 1, 0)])
_uv = me_013.uv_layers.new(name='UVマップ')
_uv.uv.foreach_set('vector', [0.375, 0.5, 0.625, 0.5, 0.625, 0.75, 0.375, 0.75, 0.375, 0.75, 0.625, 0.75, 0.625, 1.0, 0.375, 1.0])
me_013.update()
me_mesh_011 = bpy.data.meshes.new('mesh.011')
me_mesh_011.from_pydata([(-2.521, 7.465, -2.672), (-4.43, -0.3645, -2.672), (-5.1, -3.155, -2.672), (-10.25, -2.995, -2.672), (-10.25, -2.995, 7.563), (-5.1, -3.155, 7.563), (-2.521, 7.465, 7.563), (-5.1, -3.155, 5.914), (-10.25, -2.995, 5.914), (-2.521, 7.465, -2.672), (-2.521, 7.465, 7.563), (-2.521, 7.465, -2.672), (-2.521, 7.465, 7.563), (-2.521, 7.465, 7.563), (-2.521, 7.465, 7.563), (-2.521, 7.465, 5.901)], [], [(2, 1, 0, 15, 7), (8, 7, 5, 4), (3, 2, 7, 8), (6, 15, 0, 9, 10), (10, 9, 11, 12), (6, 10, 14, 13)])
me_mesh_011.polygons.foreach_set('material_index', [2, 1, 1, 2, 2, 2])
_uv = me_mesh_011.uv_layers.new(name='UVMap')
_uv.uv.foreach_set('vector', [0.004341, 0.02008, 0.2644, 0.02008, 0.9949, 0.02008, 0.9949, 0.8303, 0.004341, 0.8316, 0.0, 0.8389, 1.0, 0.8389, 1.0, 1.0, 0.0, 1.0, 0.0, 0.0, 1.0, 0.0, 1.0, 0.8389, 0.0, 0.8389, 0.9949, 0.9875, 0.9949, 0.8303, 0.9949, 0.02008, 0.9949, 0.02008, 0.9949, 0.9875, 0.9949, 0.9875, 0.9949, 0.02008, 0.9949, 0.02008, 0.9949, 0.9875, 0.9949, 0.9875, 0.9949, 0.9875, 0.9949, 0.9875, 0.9949, 0.9875])
me_mesh_011.materials.append(mat_test_material_004)
me_mesh_011.materials.append(mat_023)
me_mesh_011.materials.append(mat_024)
me_mesh_011.update()
me_mesh_010 = bpy.data.meshes.new('mesh.010')
me_mesh_010.from_pydata([(-10.44, -2.961, -2.816), (-38.58, -5.272, -2.816), (-38.58, -4.119, 6.193), (-10.44, -1.809, 6.193), (-10.44, -2.802, 2.613), (-38.58, -5.112, 2.613), (-10.44, -1.826, 3.079), (-38.58, -4.137, 3.079)], [], [(7, 6, 3, 2), (1, 0, 4, 5), (5, 4, 6, 7)])
_uv = me_mesh_010.uv_layers.new(name='UVMap')
_uv.uv.foreach_set('vector', [0.003923, 0.7104, 0.9619, 0.7104, 0.9619, 1.004, 0.003958, 1.004, 0.0005673, 0.133, 0.9944, 0.133, 0.9993, 0.6586, 0.003917, 0.6586, 0.003917, 0.6586, 0.9993, 0.6586, 0.9829, 0.7104, 0.003923, 0.7104])
me_mesh_010.materials.append(mat_test_material_004)
me_mesh_010.update()
me_005_1 = bpy.data.meshes.new('平面.005')
me_005_1.from_pydata([(-18.97, -1.477, 1.073), (19.52, -1.477, 1.073), (-18.97, 5.661, 1.073), (19.52, 5.661, -1.987), (-18.47, 19.03, 1.115), (19.06, 19.03, 1.115), (-18.47, 23.66, 1.492), (19.06, 26.17, 1.492), (-18.47, 19.82, 1.115), (19.06, 19.82, 1.115), (19.06, 25.7, 1.115), (-18.47, 25.7, 1.115), (-18.47, 19.06, 1.474), (19.06, 19.06, 1.474), (19.06, 19.67, 1.505), (-18.47, 19.67, 1.505), (19.03, 26.17, 1.115), (-18.36, 26.17, 1.115), (19.06, 22.33, 1.115), (9.96, 19.82, 1.115), (9.96, 22.33, 1.115), (19.06, 22.33, 2.428), (9.96, 22.33, 2.428), (19.06, 22.33, -2.754), (9.96, 22.33, 1.115), (-18.47, 19.03, 1.115), (19.06, 19.03, 1.115), (19.45, 18.93, -3.92), (-19.07, 18.93, -0.581), (-18.47, 19.03, 1.115), (19.06, 19.03, 1.115), (-18.47, 19.03, 1.115), (19.06, 19.03, 1.115), (-18.52, 19.01, 2.455), (19.01, 19.01, 2.455), (-18.97, 5.661, 1.073), (-18.97, 5.661, 1.073), (-18.99, 5.74, 2.545), (-18.97, 3.405, 1.073), (19.52, 3.405, 1.073), (14.22, 5.661, 1.073), (14.22, 5.661, 1.073), (19.51, 5.661, 1.073), (19.49, 5.74, 2.545), (14.22, 3.405, 1.073), (14.22, 5.661, 1.073), (19.52, -0.8311, 1.073), (14.22, -0.8311, 1.073), (-18.97, -0.2781, 1.073), (19.52, 5.661, -2.106), (14.22, 5.661, 1.073), (19.51, 5.746, 1.093), (19.5, 3.438, 2.528), (14.2, 3.438, 2.528), (19.03, 26.17, 1.115), (15.07, 26.17, 1.115), (19.08, 39.36, 0.9444), (15.11, 39.36, 0.9444)], [], [(16, 7, 6, 17), (10, 16, 17, 11), (18, 10, 11, 8, 19, 20), (4, 5, 13, 14, 9, 19, 8, 15, 12), (22, 24, 23, 21), (28, 27, 26, 25), (5, 4, 29, 30), (25, 26, 32, 31), (30, 34, 33, 29), (48, 47, 44, 40, 2, 38), (47, 46, 39, 44), (36, 42, 43, 37), (35, 41, 42, 36), (2, 40, 41, 35), (0, 1, 46, 47, 48), (45, 3, 49, 50), (50, 49, 51), (44, 39, 52, 53), (55, 54, 56, 57)])
me_005_1.polygons.foreach_set('material_index', [0, 0, 0, 0, 2, 1, 0, 1, 3, 4, 4, 5, 0, 0, 4, 0, 6, 5, 7])
_uv = me_005_1.uv_layers.new(name='UVマップ')
_uv.uv.foreach_set('vector', [0.8454, 3.541e-08, 1.002, 0.0, 1.002, 4.684, 0.8454, 4.684, 0.6879, 7.11e-08, 0.8454, 3.541e-08, 0.8454, 4.684, 0.6879, 4.684, 0.4234, 8.395e-08, 0.6879, 7.11e-08, 0.6879, 1.004, 0.2257, 1.004, 0.2257, 0.2434, 0.4234, 0.2434, 5.96e-08, 4.684, 0.0, 2.27e-07, 0.07054, 2.11e-07, 0.1842, 1.853e-07, 0.2257, 1.759e-07, 0.2257, 1.136, 0.2257, 4.684, 0.1842, 4.684, 0.07054, 4.684, -0.003597, 1.0, -0.003597, 0.8377, 1.0, 0.3905, 1.0, 1.0, -1.197, -0.01077, 1.0, -0.01077, 1.0, 0.8617, -1.197, 0.8617, 0.0, 2.27e-07, 5.96e-08, 4.684, 5.96e-08, 4.684, 0.0, 2.27e-07, -1.197, 0.8617, 1.0, 0.8617, 1.0, 0.8617, -1.197, 0.8617, -1.149, 0.8364, -1.149, 1.0, 1.0, 1.0, 1.0, 0.8364, 0.2802, 2.489, 0.2154, 0.02273, 0.566, 0.02273, 0.8302, 0.02273, 0.8302, 2.489, 0.566, 2.489, 0.2154, 0.02273, 0.2154, -0.3714, 0.566, -0.3714, 0.566, 0.02273, -1.082, 0.8411, 1.0, 0.8411, 1.0, 1.0, -1.082, 1.0, 0.0, 0.2572, 0.8622, 0.2572, 0.8622, 0.2572, 0.0, 0.2572, 0.0, 0.2572, 0.8622, 0.2572, 0.8622, 0.2572, 0.0, 0.2572, -0.005613, 1.012, -0.005613, -0.3714, 0.2154, -0.3714, 0.2154, -0.1808, 0.2802, 1.012, 0.8622, 0.2572, 1.0, 0.2572, 1.0, 0.2572, 0.8622, 0.2572, -0.02677, 0.8275, 0.9986, 0.2246, 0.9963, 0.8434, 0.6593, 1.003, 0.1382, 1.005, 0.1345, 0.8375, 0.6555, 0.8349, 0.2651, 0.0, 0.977, 0.0, 0.977, 2.251, 0.2651, 2.251])
me_005_1.materials.append(mat_012)
me_005_1.materials.append(mat_015)
me_005_1.materials.append(mat_016)
me_005_1.materials.append(mat_017)
me_005_1.materials.append(mat_018)
me_005_1.materials.append(mat_019)
me_005_1.materials.append(mat_020)
me_005_1.materials.append(mat_022)
me_005_1.update()
me_009 = bpy.data.meshes.new('立方体.009')
me_009.from_pydata([(-1.835, -15.45, -1.0), (-1.835, -15.45, 12.07), (3.498, -15.45, -1.0), (3.498, -15.45, 12.07), (5.036, -3.57, -1.0), (5.036, -3.57, 12.07), (3.734, -12.06, -1.0), (3.734, -12.06, 12.07), (4.065, -11.84, -1.0), (4.065, -11.84, 12.07), (4.303, -8.413, -1.0), (4.303, -8.413, 12.07), (4.719, -8.123, -1.0), (4.719, -8.123, 12.07)], [], [(6, 7, 3, 2), (2, 3, 1, 0), (8, 9, 7, 6), (10, 11, 9, 8), (12, 13, 11, 10), (4, 5, 13, 12)])
_uv = me_009.uv_layers.new(name='UVマップ')
_uv.uv.foreach_set('vector', [0.2842, 0.004583, 0.2842, 0.9961, -0.002037, 0.9961, -0.002037, 0.004583, 0.2223, 0.001355, 0.2223, 0.994, 0.27, 0.994, 0.27, 0.001355, 0.3023, 0.004583, 0.3023, 0.9961, 0.2842, 0.9961, 0.2842, 0.004583, 0.592, 0.004583, 0.592, 0.9961, 0.3023, 0.9961, 0.3023, 0.004583, 0.6164, 0.004583, 0.6164, 0.9961, 0.592, 0.9961, 0.592, 0.004583, 1.001, 0.004583, 1.001, 0.9961, 0.6164, 0.9961, 0.6164, 0.004583])
me_009.materials.append(mat_x)
me_009.update()
me_010 = bpy.data.meshes.new('立方体.010')
me_010.from_pydata([(-1.835, -11.86, -1.0), (-1.835, -11.86, 10.47), (5.036, -11.86, -1.0), (5.036, -11.86, 10.47), (5.036, -1.381, -1.0), (5.036, -1.381, 10.47)], [], [(4, 5, 3, 2), (2, 3, 1, 0)])
_uv = me_010.uv_layers.new(name='UVマップ')
_uv.uv.foreach_set('vector', [0.375, 0.5, 0.625, 0.5, 0.625, 0.75, 0.375, 0.75, 0.375, 0.75, 0.625, 0.75, 0.625, 1.0, 0.375, 1.0])
me_010.materials.append(mat_007)
me_010.update()
me_014 = bpy.data.meshes.new('立方体.014')
me_014.from_pydata([(-1.835, -14.53, -1.0), (4.988, -13.83, -1.0), (-1.835, -14.53, 6.354), (1.832, -14.12, -1.0), (4.988, -7.173, -1.0), (1.832, -14.12, 6.354), (4.988, -7.173, 6.354), (4.988, -13.83, 6.354), (1.832, -14.24, -1.0), (1.832, -14.24, 6.354), (1.694, -13.28, 7.814), (1.694, -7.189, 7.829), (-1.835, -15.3, 6.354), (5.503, -7.346, 6.356), (5.499, -14.49, 6.354), (1.832, -14.9, 6.354), (-1.835, -15.3, 6.615), (5.495, -7.309, 6.64), (5.499, -14.49, 6.615)], [], [(4, 6, 7, 1), (3, 5, 2, 0), (1, 7, 9, 8), (17, 11, 10, 18), (13, 17, 18, 14), (18, 10, 16), (14, 18, 16, 12, 15)])
me_014.polygons.foreach_set('material_index', [1, 0, 0, 2, 0, 2, 0])
_uv = me_014.uv_layers.new(name='UVマップ')
_uv.uv.foreach_set('vector', [1.001, 0.002965, 1.001, 0.9566, 0.001077, 0.9566, 0.001077, 0.002965, 0.4937, 0.006, 0.4937, 0.8354, -0.0123, 0.8354, -0.0123, 0.006, 0.9335, 0.006, 0.9335, 0.8354, 0.4937, 0.8354, 0.4937, 0.006, 1.019, -5.166, 1.019, 0.9843, 0.2953, 0.9843, 0.2953, -5.166, 0.716, 0.8447, 0.716, 0.8598, 0.466, 0.8598, 0.466, 0.8447, 4.724, 0.9271, 0.2875, 0.4505, 4.692, -0.02597, 0.7393, 0.8463, 0.7523, 0.8595, -0.0123, 0.8617, -0.0123, 0.8463, 0.3701, 0.8463])
me_014.materials.append(mat_001)
me_014.materials.append(mat_002)
me_014.materials.append(mat_003)
me_014.update()
me_015 = bpy.data.meshes.new('立方体.015')
me_015.from_pydata([(0.02907, -14.53, -1.0), (0.02907, -14.53, 9.779), (7.363, -15.02, -1.0), (7.363, -15.02, 9.779), (7.363, -6.588, -1.0), (7.363, -6.588, 9.779)], [], [(4, 5, 3, 2), (2, 3, 1, 0)])
_uv = me_015.uv_layers.new(name='UVマップ')
_uv.uv.foreach_set('vector', [0.375, 0.5, 0.625, 0.5, 0.625, 0.75, 0.375, 0.75, 0.375, 0.75, 0.625, 0.75, 0.625, 1.0, 0.375, 1.0])
me_015.materials.append(mat_008)
me_015.update()
me_024 = bpy.data.meshes.new('立方体.024')
me_024.from_pydata([(-1.835, -9.996, -1.0), (-1.835, -9.996, 9.657), (5.036, -9.996, -1.0), (5.036, -9.996, 9.657), (5.036, -1.381, -1.0), (5.036, -1.381, 9.657)], [], [(4, 5, 3, 2), (2, 3, 1, 0)])
_uv = me_024.uv_layers.new(name='UVマップ')
_uv.uv.foreach_set('vector', [1.004, 0.04341, 0.9836, 0.7773, 0.06637, 0.6918, 0.06637, 0.004902, 0.2817, 0.007732, 0.2817, 0.7177, 0.008178, 0.6792, 0.008178, 0.007732])
me_024.materials.append(mat_047)
me_024.update()
me_004 = bpy.data.meshes.new('立方体.004')
me_004.from_pydata([(-4.123, -11.31, 7.239), (5.499, -13.72, -1.0), (5.499, -10.5, 7.239), (5.499, -6.588, -1.0), (-4.123, -14.53, 4.866), (5.499, -6.588, 4.95), (5.499, -13.72, 4.866)], [], [(6, 2, 0, 4), (2, 6, 5), (6, 1, 3, 5)])
me_004.polygons.foreach_set('material_index', [1, 0, 0])
_uv = me_004.uv_layers.new(name='UVマップ')
_uv.uv.foreach_set('vector', [-0.01064, 0.02885, 13.78, 0.02885, 13.78, 1.0, -0.01064, 1.0, 0.5013, 0.9936, 0.09625, 0.7395, 0.9963, 0.7861, 0.09625, 0.7395, 0.09625, -0.002427, 0.9963, -0.002427, 0.9963, 0.7861])
me_004.materials.append(mat_004)
me_004.materials.append(mat_005)
me_004.update()
me_017 = bpy.data.meshes.new('立方体.017')
me_017.from_pydata([(-0.1305, -15.08, -1.0), (-0.1305, -15.08, 8.91), (7.13, -14.27, -1.0), (7.13, -14.27, 8.91), (7.13, -6.588, -1.0), (7.13, -6.588, 8.91)], [], [(4, 5, 3, 2), (2, 3, 1, 0)])
_uv = me_017.uv_layers.new(name='UVマップ')
_uv.uv.foreach_set('vector', [0.375, 0.5, 0.625, 0.5, 0.625, 0.75, 0.375, 0.75, 0.375, 0.75, 0.625, 0.75, 0.625, 1.0, 0.375, 1.0])
me_017.materials.append(mat_010)
me_017.update()
me_018 = bpy.data.meshes.new('立方体.018')
me_018.from_pydata([(1.949, -13.72, -1.0), (1.949, -13.72, 9.1), (4.337, -6.588, -1.0), (4.337, -6.588, 9.1), (3.99, -10.15, -1.0), (3.99, -10.15, 9.1), (-2.015, -14.53, -1.0), (-2.015, -14.53, 7.383), (1.949, -13.72, -1.0), (1.949, -13.72, 7.383)], [], [(4, 5, 1, 0), (2, 3, 5, 4), (8, 9, 7, 6)])
_uv = me_018.uv_layers.new(name='UVマップ')
_uv.uv.foreach_set('vector', [0.4708, 0.00153, 0.4708, 0.9971, 0.008608, 0.9971, 0.008608, 0.00153, 1.001, 0.00153, 1.001, 0.9971, 0.4691, 0.9971, 0.4691, 0.00153, 0.9733, 0.3586, 0.9733, 0.5052, 0.5161, 0.5052, 0.5161, 0.3586])
me_018.materials.append(mat_006)
me_018.update()
me_019 = bpy.data.meshes.new('立方体.019')
me_019.from_pydata([(-0.2878, -15.06, -1.0), (-0.2878, -15.06, 3.968), (4.766, -14.97, -1.0), (4.766, -14.97, 3.968), (5.499, -6.588, -1.0), (5.499, -6.588, 3.968)], [], [(4, 5, 3, 2), (2, 3, 1, 0)])
me_019.polygons.foreach_set('material_index', [0, 1])
_uv = me_019.uv_layers.new(name='UVマップ')
_uv.uv.foreach_set('vector', [0.998, 0.004352, 0.998, 1.01, 0.002614, 1.01, 0.002614, 0.004352, 0.9995, 0.00505, 0.9995, 1.0, 0.00119, 1.0, 0.00119, 0.00505])
me_019.materials.append(mat_011)
me_019.materials.append(mat_030)
me_019.update()
me_001_1 = bpy.data.meshes.new('平面.001')
me_001_1.from_pydata([(-1.4, -0.4933, 0.0), (1.0, -0.4933, 1.388), (0.7, -0.4933, 0.0), (-1.66, -1.448, 0.0), (1.0, -1.448, 1.388), (0.6675, -1.448, 0.0)], [], [(3, 5, 2, 0), (5, 4, 1, 2)])
_uv = me_001_1.uv_layers.new(name='UVマップ')
_uv.uv.foreach_set('vector', [-0.3108, 0.7039, 0.8361, 0.7039, 0.8274, 1.408, -0.3804, 1.408, 0.8361, 0.7039, 1.0, 0.7039, 1.0, 1.408, 0.8274, 1.408])
me_001_1.materials.append(mat_048)
me_001_1.update()
me_021 = bpy.data.meshes.new('立方体.021')
me_021.from_pydata([(-4.071, -13.62, -1.0), (-4.071, -13.62, 6.037), (2.009, -14.25, -1.0), (2.009, -14.25, 6.935), (2.741, -6.588, -1.0), (2.741, -6.588, 6.935)], [], [(4, 5, 3, 2), (2, 3, 1, 0)])
me_021.polygons.foreach_set('material_index', [0, 1])
_uv = me_021.uv_layers.new(name='UVマップ')
_uv.uv.foreach_set('vector', [1.0, 0.04624, 1.0, 0.9999, 9.841e-05, 0.9999, 9.841e-05, 0.04624, 0.9992, 0.01811, 0.9992, 0.9972, 0.04462, 0.9139, 0.04462, 0.01811])
me_021.materials.append(mat_038)
me_021.materials.append(mat_039)
me_021.update()
me_022 = bpy.data.meshes.new('立方体.022')
me_022.from_pydata([(-4.071, -14.38, -1.0), (-4.071, -14.38, 5.947), (2.009, -14.4, -1.0), (2.009, -14.4, 5.994), (2.741, -6.588, -1.0), (2.741, -6.588, 5.994), (-0.8939, -14.67, -1.0), (-0.8939, -14.45, 7.004), (-0.5809, -6.717, 6.499)], [], [(4, 5, 3, 2), (3, 5, 8, 7), (7, 1, 0, 6, 2, 3)])
me_022.polygons.foreach_set('material_index', [0, 1, 0])
_uv = me_022.uv_layers.new(name='UVマップ')
_uv.uv.foreach_set('vector', [1.0, 0.1671, 1.0, 0.8095, 0.9439, 0.8095, 0.9439, 0.1671, 1.004, 0.9994, -0.001306, 1.01, 0.001093, 0.02343, 1.005, 0.02343, 0.4964, 0.9905, 8.694e-05, 0.8672, 8.694e-05, 8.693e-05, 0.4964, 8.693e-05, 0.9499, 8.693e-05, 0.9499, 0.8585])
me_022.materials.append(mat_042)
me_022.materials.append(mat_043)
me_022.update()
me_023 = bpy.data.meshes.new('立方体.023')
me_023.from_pydata([(-4.071, -14.55, -1.0), (-4.071, -14.55, 7.224), (2.009, -14.25, -1.0), (2.009, -14.25, 7.527), (2.741, -6.588, -1.0), (2.741, -6.588, 7.527)], [], [(4, 5, 3, 2), (2, 3, 1, 0)])
_uv = me_023.uv_layers.new(name='UVマップ')
_uv.uv.foreach_set('vector', [0.001673, 0.04624, 0.001673, 0.9999, 0.9918, 0.9999, 0.9918, 0.04624, 0.9999, 8.967e-05, 0.9999, 1.009, 8.968e-05, 0.9987, 8.968e-05, 8.981e-05])
me_023.materials.append(mat_046)
me_023.update()
me_003_1 = bpy.data.meshes.new('平面.003')
me_003_1.from_pydata([(-1.92, -2.403, 0.0), (1.0, -2.403, 1.388), (0.635, -2.403, 0.0), (-1.66, -1.448, 0.0), (1.0, -1.448, 1.388), (0.6675, -1.448, 0.0)], [], [(2, 1, 4, 5), (0, 2, 5, 3)])
_uv = me_003_1.uv_layers.new(name='UVマップ')
_uv.uv.foreach_set('vector', [0.8449, 0.0, 1.0, 0.0, 1.0, 0.7039, 0.8361, 0.7039, -0.2412, 0.0, 0.8449, 0.0, 0.8361, 0.7039, -0.3108, 0.7039])
me_003_1.materials.append(mat_048)
me_003_1.update()
me_002_1 = bpy.data.meshes.new('平面.002')
me_002_1.from_pydata([(-4.157, -112.5, -1.863), (-3.099, 1.0, 0.0), (1.341, 1.0, 0.0), (-5.575, -11.94, -2.211), (0.2373, 1.0, 0.0), (0.1851, -12.41, -2.211), (-6.236, -112.6, -1.863), (0.1639, -16.52, -1.851), (-6.53, -16.52, -1.851), (0.1045, -30.71, -1.917), (-5.67, -30.71, -1.917), (-0.4886, -38.75, -1.812), (-6.719, -38.75, -1.812), (-1.368, -42.75, -1.874), (-7.382, -42.75, -1.874), (-2.047, -52.78, -1.787), (-8.379, -52.78, -1.787), (-16.18, -112.6, -1.863), (-5.889, -112.6, -1.863), (-1.998, -52.78, -1.789), (-8.315, -52.78, -1.789), (-2.441, -61.93, -1.857), (-8.992, -61.93, -1.857), (1.341, -30.75, -1.916), (-2.869, -66.99, -1.857), (-17.24, -66.99, -1.857), (-2.75, -61.93, -1.857), (-13.41, -61.93, -1.857), (-2.753, -66.99, -1.857), (-12.21, -66.99, -1.857), (-3.335, -73.13, -1.858), (-11.0, -73.13, -1.858), (-3.916, -82.15, -1.859), (-13.07, -82.15, -1.859), (-3.3, -73.13, -1.858), (-10.89, -73.13, -1.858), (-4.195, -82.15, -1.859), (-12.34, -82.15, -1.859), (1.341, -12.24, -1.76), (-1.503, -44.75, -1.856), (-9.836, -44.75, -1.856), (0.7524, -16.63, -1.655)], [(7, 9), (41, 38), (7, 41)], [(4, 1, 3, 5), (5, 3, 8, 7), (9, 10, 12, 11), (11, 12, 14, 13), (23, 9, 11, 13, 39, 15, 6, 0), (39, 40, 16, 15), (32, 33, 17, 18), (19, 20, 22, 21), (5, 7, 8, 10, 9, 23, 38), (26, 27, 29, 28), (24, 25, 31, 30), (34, 35, 37, 36), (13, 14, 40, 39), (4, 5, 38, 2)])
_uv = me_002_1.uv_layers.new(name='UVマップ')
_uv.uv.foreach_set('vector', [0.7581, 1.002, 0.06786, 1.007, 0.05385, 0.8104, 0.7546, 0.8048, 0.7546, 0.8048, 0.05385, 0.8104, 0.04817, 0.7305, 0.7532, 0.7249, 0.7492, 0.5005, 0.03222, 0.5061, 0.02237, 0.3675, 0.7468, 0.3619, 0.7468, 0.3619, 0.02237, 0.3675, 0.0191, 0.3215, 0.746, 0.3159, 0.9864, 2.355, 0.7492, 2.357, 0.7468, 1.704, 0.746, 1.488, 0.7453, 1.319, 0.7428, 0.6431, 0.7404, 0.008744, 0.9864, 0.0, 0.7453, 0.2802, 0.01656, 0.2858, 0.006349, 0.1422, 0.7428, 0.1366, 0.7405, 0.6069, -0.003034, 0.6125, -0.003229, 0.007471, 0.7404, 0.001857, 0.5658, 0.2422, -0.008004, 0.2537, -0.002905, 0.01203, 0.8542, 0.006412, 0.7546, 0.6201, 0.7532, 0.5857, 0.09666, 0.6036, 0.07335, 0.01131, 0.7492, -0.006526, 0.9864, 0.006066, 0.9864, 0.5097, 0.7005, 1.014, -0.08636, 1.017, -0.075, 0.933, 0.7243, 0.9303, 0.7405, 0.9234, -0.002932, 0.929, 0.08567, 0.7919, 0.7405, 0.7863, 0.7405, 0.7863, -0.04131, 0.7919, -0.003034, 0.6125, 0.7405, 0.6069, 0.746, 0.3159, 0.0191, 0.3215, 0.01656, 0.2858, 0.7453, 0.2802, 0.7581, 1.017, 0.7546, 0.6201, 0.9864, 0.5097, 0.9864, 1.013])
me_002_1.materials.append(mat_013)
me_002_1.update()

# ---- objects
ob_x = bpy.data.objects.new('立方体', me_x)
ob_001 = bpy.data.objects.new('立方体.001', me_001)
ob_test__004 = bpy.data.objects.new('test\u3000.004', me_mesh_004)
ob_020 = bpy.data.objects.new('立方体.020', me_020)
ob_test__003 = bpy.data.objects.new('test\u3000.003', me_mesh_009)
ob_camera = bpy.data.objects.new('Camera', cam_camera_001)
ob_005 = bpy.data.objects.new('立方体.005', me_006)
ob_006 = bpy.data.objects.new('立方体.006', me_007)
ob_007 = bpy.data.objects.new('立方体.007', me_008)
ob_010 = bpy.data.objects.new('立方体.010', me_011)
ob_002 = bpy.data.objects.new('平面.002', me_x_1)
ob_002_1 = bpy.data.objects.new('立方体.002', me_002)
ob_003 = bpy.data.objects.new('立方体.003', me_003)
ob_004 = bpy.data.objects.new('立方体.004', me_005)
ob_022 = bpy.data.objects.new('立方体.022', me_066)
ob_011 = bpy.data.objects.new('立方体.011', me_012)
ob_012 = bpy.data.objects.new('立方体.012', me_013)
ob_test__001 = bpy.data.objects.new('test\u3000.001', me_mesh_011)
ob_test__002 = bpy.data.objects.new('test\u3000.002', me_mesh_010)
ob_001_1 = bpy.data.objects.new('平面.001', me_005_1)
ob_008 = bpy.data.objects.new('立方体.008', me_009)
ob_009 = bpy.data.objects.new('立方体.009', me_010)
ob_013 = bpy.data.objects.new('立方体.013', me_014)
ob_014 = bpy.data.objects.new('立方体.014', me_015)
ob_025 = bpy.data.objects.new('立方体.025', me_024)
ob_016 = bpy.data.objects.new('立方体.016', me_004)
ob_017 = bpy.data.objects.new('立方体.017', me_017)
ob_018 = bpy.data.objects.new('立方体.018', me_018)
ob_019 = bpy.data.objects.new('立方体.019', me_019)
ob_003_1 = bpy.data.objects.new('平面.003', me_001_1)
ob_021 = bpy.data.objects.new('立方体.021', me_021)
ob_023 = bpy.data.objects.new('立方体.023', me_022)
ob_024 = bpy.data.objects.new('立方体.024', me_023)
ob_004_1 = bpy.data.objects.new('平面.004', me_003_1)
ob_x_1 = bpy.data.objects.new('平面', me_002_1)

# ---- transforms, parenting, visibility, modifiers, constraints
ob_x.location = (-5.963, -40.62, 0.1075)
ob_001.location = (-3.823, -54.2, 0.1075)
ob_001.rotation_euler = (0.0, -0.0, -0.2765)
ob_test__004.location = (-32.13, -131.1, 3.133)
ob_020.location = (-29.32, -126.7, 0.1075)
ob_020.scale = (1.0, 1.088, 1.0)
ob_test__003.location = (-0.355, -8.64, 3.663)
ob_camera.location = (6.416, -15.32, 4.958)
ob_camera.rotation_euler = (1.109, 0.0, 0.8149)
ob_camera.lock_rotations_4d = False
ob_camera.empty_display_type = 'ARROWS'
ob_camera.color = (0.0, 0.0, 0.0, 0.0)
ob_camera.display_type = 'WIRE'
ob_camera.lineart.crease_threshold = 0.0
ob_005.location = (-19.39, -61.7, 0.1075)
ob_005.scale = (1.0, 0.3386, 1.0)
ob_006.location = (-19.86, -61.7, 0.1075)
ob_007.location = (-19.96, -75.28, 0.1075)
ob_007.scale = (1.0, 0.6856, 1.0)
ob_010.location = (-30.58, -68.17, 5.982)
ob_002.location = (-4.701, -72.63, -1.268)
ob_002.scale = (5.431, 33.45, 1.0)
ob_002_1.location = (-20.67, -38.13, 0.3496)
ob_002_1.rotation_euler = (0.0, -0.0, -0.1491)
ob_002_1.scale = (1.738, 0.9117, 1.0)
ob_003.location = (-18.7, -52.33, 0.1075)
ob_004.location = (-18.65, -55.2, 0.1075)
ob_004.scale = (1.0, 0.4547, 1.0)
ob_022.location = (-37.71, -34.17, 0.1075)
ob_022.scale = (2.828, 1.572, 1.0)
ob_011.location = (-75.44, -34.17, 0.1075)
ob_011.scale = (2.828, 1.572, 1.0)
ob_012.location = (-105.3, -34.17, 0.1075)
ob_012.scale = (2.828, 1.572, 1.0)
ob_test__001.location = (1.113, -8.64, 3.663)
ob_test__002.location = (1.113, -8.64, 3.663)
ob_001_1.location = (-19.0, -38.09, -0.07652)
ob_008.location = (-21.98, -84.15, 0.1075)
ob_009.location = (-33.98, -94.39, 0.5078)
ob_013.location = (-22.83, -93.17, 0.1075)
ob_014.location = (-46.01, -81.1, 0.1075)
ob_025.location = (-44.65, -77.96, 2.545)
ob_016.location = (-25.47, -104.1, 0.1075)
ob_016.scale = (1.0, 0.9527, 1.0)
ob_017.location = (-33.49, -105.3, 0.1075)
ob_017.rotation_euler = (0.0, -0.0, -0.2259)
ob_017.scale = (1.0, 0.9527, 1.0)
ob_018.location = (-23.28, -111.3, 0.1075)
ob_018.scale = (1.0, 0.9527, 1.0)
ob_019.location = (-26.58, -118.2, 0.1075)
ob_019.scale = (1.0, 0.9527, 1.0)
ob_003_1.location = (-4.701, -72.63, -1.268)
ob_003_1.scale = (5.431, 33.45, 1.0)
ob_021.location = (-26.36, -136.7, 0.1075)
ob_021.scale = (1.0, 1.165, 1.0)
ob_023.location = (-33.37, -135.6, 0.1075)
ob_023.scale = (1.0, 1.165, 1.0)
ob_024.location = (-39.56, -135.4, 0.1075)
ob_024.scale = (1.0, 1.165, 1.0)
ob_004_1.location = (-4.701, -72.63, -1.268)
ob_004_1.scale = (5.431, 33.45, 1.0)
ob_x_1.location = (-9.479, -40.62, 0.9934)

# ---- collection membership
col_collection.objects.link(ob_x)
col_collection.objects.link(ob_001)
col_collection.objects.link(ob_test__004)
col_collection.objects.link(ob_020)
col_collection.objects.link(ob_test__003)
col_collection.objects.link(ob_camera)
col_3.objects.link(ob_005)
col_3.objects.link(ob_006)
col_3.objects.link(ob_007)
col_3.objects.link(ob_010)
col_3.objects.link(ob_002)
col_2.objects.link(ob_002_1)
col_2.objects.link(ob_003)
col_2.objects.link(ob_004)
col_2.objects.link(ob_022)
col_2.objects.link(ob_011)
col_2.objects.link(ob_012)
col_1.objects.link(ob_test__001)
col_1.objects.link(ob_test__002)
col_1.objects.link(ob_001_1)
col_4.objects.link(ob_008)
col_4.objects.link(ob_009)
col_4.objects.link(ob_013)
col_4.objects.link(ob_014)
col_4.objects.link(ob_025)
col_5.objects.link(ob_016)
col_5.objects.link(ob_017)
col_5.objects.link(ob_018)
col_5.objects.link(ob_019)
col_5.objects.link(ob_003_1)
col_6.objects.link(ob_021)
col_6.objects.link(ob_023)
col_6.objects.link(ob_024)
col_6.objects.link(ob_004_1)
col_ground.objects.link(ob_x_1)

# ---- scene / render settings (as saved in the file)
scene.camera = ob_camera
scene.frame_start = 1; scene.frame_end = 250; scene.frame_set(119)
scene.render.engine = 'BLENDER_EEVEE_NEXT'
scene.cycles.sampling_pattern = 'TABULATED_SOBOL'
bpy.context.view_layer.update()

# ---- added for rendering (the .blend has no usable light): sun
light_auto_sun = bpy.data.lights.new('AutoSun', 'SUN')
light_auto_sun.energy = 3.0
light_auto_sun.angle = 0.0523599
ob_auto_sun = bpy.data.objects.new('AutoSun', light_auto_sun)
scene.collection.objects.link(ob_auto_sun)
ob_auto_sun.rotation_euler = (0.872665, 0.174533, 0.523599)
bpy.context.view_layer.update()
